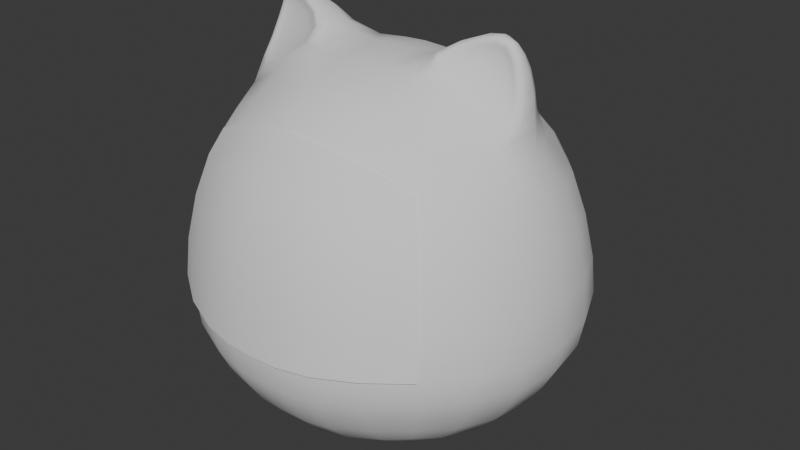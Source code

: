 # Source: Character.blend  (saved by Blender 5.0.118; exported with 4.5.12 LTS)
import bpy
from mathutils import Matrix  # noqa: F401  (used for matrix-valued properties, if any)

bpy.ops.wm.read_factory_settings(use_empty=True)
scene = bpy.context.scene
scene.name = 'Scene'

# ---- collections
col_collection = bpy.data.collections.new('Collection'); scene.collection.children.link(col_collection)

# ---- node groups
ng_smooth_by_angle = bpy.data.node_groups.new('Smooth by Angle', 'GeometryNodeTree')
_s = ng_smooth_by_angle.interface.new_socket(name='Mesh', in_out='OUTPUT', socket_type='NodeSocketGeometry')
_s = ng_smooth_by_angle.interface.new_socket(name='Mesh', in_out='INPUT', socket_type='NodeSocketGeometry')
_s = ng_smooth_by_angle.interface.new_socket(name='Angle', in_out='INPUT', socket_type='NodeSocketFloat')
_s.subtype = 'ANGLE'
_s.default_value = 0.5236
_s.min_value = 0.0
_s.max_value = 3.142
_s.description = 'Maximum face angle for smooth edges'
_s = ng_smooth_by_angle.interface.new_socket(name='Ignore Sharpness', in_out='INPUT', socket_type='NodeSocketBool')
_s.force_non_field = True
ng_smooth_by_angle.is_modifier = True
_N = ng_smooth_by_angle.nodes; _L = ng_smooth_by_angle.links
n0 = _N.new('GeometryNodeSetShadeSmooth'); n0.name = 'Set Shade Smooth'; n0.location = (120, -80)
n0.domain = 'EDGE'
n1 = _N.new('GeometryNodeSetShadeSmooth'); n1.name = 'Set Shade Smooth.001'; n1.location = (300, -80)
n2 = _N.new('NodeGroupOutput'); n2.name = 'Group Output'; n2.location = (480, -80)
n3 = _N.new('GeometryNodeInputMeshEdgeAngle'); n3.name = 'Edge Angle'; n3.location = (-440, -240)
n4 = _N.new('NodeGroupInput'); n4.name = 'Group Input'; n4.location = (-80, -80)
n5 = _N.new('GeometryNodeInputEdgeSmooth'); n5.name = 'Is Edge Smooth'; n5.location = (-260, -120)
n6 = _N.new('GeometryNodeInputShadeSmooth'); n6.name = 'Is Shade Smooth'; n6.location = (-440, -397)
n7 = _N.new('FunctionNodeCompare'); n7.name = 'Compare'; n7.location = (-260, -260)
n7.operation = 'LESS_EQUAL'
n7.inputs[6].default_value = (0.0, 0.0, 0.0, 0.0)
n7.inputs[7].default_value = (0.0, 0.0, 0.0, 0.0)
n8 = _N.new('FunctionNodeBooleanMath'); n8.name = 'Boolean Math.001'; n8.location = (-80, -260)
n9 = _N.new('NodeGroupInput'); n9.name = 'Group Input.001'; n9.location = (-440, -329)
n10 = _N.new('NodeGroupInput'); n10.name = 'Group Input.002'; n10.location = (-259, -189)
n11 = _N.new('FunctionNodeBooleanMath'); n11.name = 'Boolean Math'; n11.location = (-80, -149)
n11.operation = 'OR'
n12 = _N.new('FunctionNodeBooleanMath'); n12.name = 'Boolean Math.002'; n12.location = (-260, -380)
n12.operation = 'OR'
n13 = _N.new('NodeGroupInput'); n13.name = 'Group Input.003'; n13.location = (-440, -460)
_L.new(n3.outputs[0], n7.inputs[0])
_L.new(n1.outputs[0], n2.inputs[0])
_L.new(n9.outputs[1], n7.inputs[1])
_L.new(n7.outputs[0], n8.inputs[0])
_L.new(n4.outputs[0], n0.inputs[0])
_L.new(n0.outputs[0], n1.inputs[0])
_L.new(n8.outputs[0], n0.inputs[2])
_L.new(n10.outputs[2], n11.inputs[1])
_L.new(n5.outputs[0], n11.inputs[0])
_L.new(n11.outputs[0], n0.inputs[1])
_L.new(n13.outputs[2], n12.inputs[1])
_L.new(n6.outputs[0], n12.inputs[0])
_L.new(n12.outputs[0], n8.inputs[1])
n2.is_active_output = True

# ---- world
world_world = bpy.data.worlds.new('World'); scene.world = world_world
world_world.use_nodes = True; world_world.node_tree.nodes.clear()
_N = world_world.node_tree.nodes; _L = world_world.node_tree.links
n0 = _N.new('ShaderNodeOutputWorld'); n0.name = 'World Output'; n0.location = (200, 100)
n1 = _N.new('ShaderNodeBackground'); n1.name = 'Background'; n1.location = (-200, 100)
n1.inputs[0].default_value = (0.05088, 0.05088, 0.05088, 1.0)
_L.new(n1.outputs[0], n0.inputs[0])
n0.is_active_output = True
world_world.color = (0.05088, 0.05088, 0.05088)
world_world.sun_shadow_jitter_overblur = 0.0

# ---- meshes
me_cube_004 = bpy.data.meshes.new('Cube.004')
me_cube_004.from_pydata([(0.57, -0.5278, 0.3401), (0.548, -0.4731, 1.477), (0.57, 0.5278, 0.3401), (0.548, 0.4978, 1.432), (0.2459, 0.5888, 1.535), (0.6478, 0.5841, 1.117), (0.6943, 0.6373, 0.7392), (0.6744, -0.2095, 0.2544), (0.6744, 0.2095, 0.2544), (0.6859, 0.2088, 1.543), (0.631, -0.1219, 1.67), (0.6478, -0.582, 1.162), (0.6943, -0.6381, 0.7484), (0.2679, -0.6221, 0.2544), (0.2459, -0.5549, 1.589), (0.2608, 0.2403, 1.789), (0.3635, -0.1368, 1.821), (0.313, 0.2341, 0.0738), (0.313, -0.2341, 0.0738), (0.2993, -0.8555, 0.723), (0.2787, -0.7754, 1.2), (0.9314, 0.2341, 0.715), (0.9314, -0.2343, 0.7184), (0.87, 0.217, 1.152), (0.87, -0.2116, 1.168), (0.2787, 0.7812, 1.14), (0.6466, 0.07528, 1.923), (0.6311, 0.002843, 1.914), (0.5647, 0.07912, 1.982), (0.5576, -0.001255, 1.97), (0.4383, 0.1507, 1.908), (0.6607, 0.139, 1.773), (0.6808, -0.03197, 1.756), (0.4057, -0.04541, 1.928), (4.657e-10, 0.6082, 1.56), (0.0, -0.6413, 0.2326), (4.657e-10, -0.5723, 1.616), (-1.048e-09, 0.245, 1.808), (1.164e-10, -0.1882, 1.829), (1.048e-09, 0.2413, 0.03844), (0.0, -0.2413, 0.03844), (5.821e-11, -0.892, 0.7142), (-3.492e-10, -0.8073, 1.211), (-1.106e-09, 0.8151, 1.148), (-1.106e-09, 0.8972, 0.6974), (0.2993, 0.8566, 0.7096), (0.2679, 0.6221, 0.2544), (-8.149e-10, 0.6413, 0.2326), (0.6515, 0.6025, 0.5218), (0.6515, -0.6025, 0.5218), (0.2816, -0.7906, 0.4748), (0.855, 0.222, 0.4748), (0.855, -0.222, 0.4748), (0.2816, 0.7909, 0.4746), (5.821e-11, -0.8205, 0.4591), (-4.075e-10, 0.8218, 0.4582), (0.2548, -0.1734, 1.817), (0.6955, -0.1573, 1.563), (0.564, 0.01563, 1.998), (0.6542, 0.01825, 1.929), (0.7102, 0.0009314, 1.749), (0.3869, -0.008038, 1.948), (0.6223, -0.02203, 1.79), (0.4619, -0.02971, 1.89), (0.42, -0.102, 1.814), (0.5925, -0.09268, 1.716), (0.5538, 0.004104, 1.94), (0.6106, 0.007116, 1.899), (-0.57, -0.5278, 0.3401), (-0.548, -0.4731, 1.477), (-0.57, 0.5278, 0.3401), (-0.548, 0.4978, 1.432), (-0.2459, 0.5888, 1.535), (-0.6478, 0.5841, 1.117), (-0.6943, 0.6373, 0.7392), (-0.6744, -0.2095, 0.2544), (-0.6744, 0.2095, 0.2544), (-0.6859, 0.2088, 1.543), (-0.631, -0.1219, 1.67), (-0.6478, -0.582, 1.162), (-0.6943, -0.6381, 0.7484), (-0.2679, -0.6221, 0.2544), (-0.2459, -0.5549, 1.589), (-0.2608, 0.2403, 1.789), (-0.3635, -0.1368, 1.821), (-0.313, 0.2341, 0.0738), (-0.313, -0.2341, 0.0738), (-0.2993, -0.8555, 0.723), (-0.2787, -0.7754, 1.2), (-0.9314, 0.2341, 0.715), (-0.9314, -0.2343, 0.7184), (-0.87, 0.217, 1.152), (-0.87, -0.2116, 1.168), (-0.2787, 0.7812, 1.14), (-0.6466, 0.07528, 1.923), (-0.6311, 0.002843, 1.914), (-0.5647, 0.07912, 1.982), (-0.5576, -0.001255, 1.97), (-0.4383, 0.1507, 1.908), (-0.6607, 0.139, 1.773), (-0.6808, -0.03197, 1.756), (-0.4057, -0.04541, 1.928), (-0.2993, 0.8566, 0.7096), (-0.2679, 0.6221, 0.2544), (-0.6515, 0.6025, 0.5218), (-0.6515, -0.6025, 0.5218), (-0.2816, -0.7906, 0.4748), (-0.855, 0.222, 0.4748), (-0.855, -0.222, 0.4748), (-0.2816, 0.7909, 0.4746), (-0.2548, -0.1734, 1.817), (-0.6955, -0.1573, 1.563), (-0.564, 0.01563, 1.998), (-0.6542, 0.01825, 1.929), (-0.7102, 0.0009314, 1.749), (-0.3869, -0.008038, 1.948), (-0.6223, -0.02203, 1.79), (-0.4619, -0.02971, 1.89), (-0.42, -0.102, 1.814), (-0.5925, -0.09268, 1.716), (-0.5538, 0.004104, 1.94), (-0.6106, 0.007116, 1.899), (0.4144, 0.5472, 1.487), (0.6128, 0.5677, 0.4218), (0.6278, 0.4019, 0.2982), (0.6116, -0.3518, 1.514), (0.6128, -0.5677, 0.4218), (0.4402, -0.5804, 0.2982), (0.4402, 0.5804, 0.2982), (0.1105, 0.6058, 1.556), (0.5988, 0.5405, 1.306), (0.6818, 0.6197, 0.9146), (0.6278, -0.4019, 0.2982), (0.6906, 5.355e-09, 0.2381), (0.6107, 0.3827, 1.48), (0.7566, 0.02725, 1.526), (0.5988, -0.5271, 1.355), (0.6818, -0.6213, 0.9421), (0.1228, -0.6389, 0.2353), (0.4144, -0.5176, 1.537), (0.248, -0.3842, 1.711), (0.249, 0.4312, 1.672), (0.212, 0.0392, 1.851), (0.4747, 0.2719, 1.679), (0.4671, -0.2251, 1.687), (0.1089, 0.2446, 1.803), (0.1081, -0.1868, 1.824), (0.2883, -0.4509, 0.1494), (0.2883, 0.4509, 0.1494), (0.3225, -2.654e-08, 0.04728), (0.5031, 0.2202, 0.1494), (0.5031, -0.2202, 0.1494), (0.4985, -0.7736, 0.7393), (0.4647, -0.7035, 1.179), (0.2685, -0.7276, 0.3672), (0.2937, -0.8341, 0.9473), (0.2588, -0.6843, 1.419), (0.842, -0.453, 0.7369), (0.842, 0.4524, 0.7304), (0.9613, -2.052e-05, 0.71), (0.7861, -0.4127, 1.162), (0.7861, 0.4161, 1.13), (0.898, 0.003104, 1.166), (0.7857, 0.2119, 0.3672), (0.7857, -0.2119, 0.3672), (0.9173, 0.2279, 0.9225), (0.9173, -0.2277, 0.9326), (0.797, 0.2078, 1.352), (0.7981, -0.1878, 1.37), (0.4985, 0.7732, 0.7279), (0.1371, 0.8912, 0.6997), (0.4647, 0.7068, 1.125), (0.1276, 0.8106, 1.147), (0.2685, 0.7277, 0.3672), (0.2937, 0.8353, 0.9096), (0.2588, 0.7026, 1.356), (0.6565, 0.0457, 1.929), (0.5649, 0.04709, 1.998), (0.6097, 0.07739, 1.96), (0.6183, 0.01691, 1.98), (0.5129, 0.113, 1.958), (0.6636, 0.1577, 1.675), (0.723, -0.04551, 1.654), (0.4812, 0.01166, 1.984), (0.3627, 0.1754, 1.849), (0.6557, 0.1057, 1.863), (0.685, 0.01725, 1.846), (0.3046, -0.05815, 1.897), (0.3839, -0.1204, 1.821), (0.3903, 0.07318, 1.943), (0.7088, 0.0684, 1.748), (0.5494, 0.1726, 1.839), (0.1228, 0.6389, 0.2353), (0.1105, -0.5702, 1.612), (0.1473, 0.2404, 0.04286), (0.1473, -0.2404, 0.04286), (0.1371, -0.8874, 0.7153), (0.1276, -0.8033, 1.209), (1.397e-09, 0.7293, 1.371), (0.0, 0.8745, 0.9068), (-2.328e-10, -0.7093, 1.437), (2.328e-10, -0.8699, 0.9481), (1.863e-09, -0.7524, 0.3496), (9.313e-10, -3.12e-08, 0.009492), (5.821e-10, 0.4644, 0.1206), (0.0, -0.4644, 0.1206), (1.164e-10, 0.02976, 1.849), (1.281e-09, 0.4431, 1.709), (0.0, -0.3943, 1.748), (0.6814, 0.6287, 0.6175), (0.6814, -0.6288, 0.6187), (0.294, -0.8363, 0.5777), (0.9065, 0.2312, 0.5767), (0.9065, -0.2312, 0.5772), (0.294, 0.8373, 0.5755), (3.492e-10, -0.8705, 0.564), (0.1286, -0.8168, 0.4611), (0.4699, 0.7222, 0.5042), (0.8793, -1.001e-08, 0.4631), (0.781, 0.4298, 0.5042), (0.781, -0.4298, 0.5042), (0.4699, -0.7222, 0.5042), (1.63e-09, 0.7525, 0.3494), (0.1286, 0.8177, 0.4604), (1.164e-10, 0.8743, 0.5597), (0.4906, -0.1455, 1.731), (0.6023, 0.004159, 1.957), (0.6868, -0.07673, 1.686), (0.4864, -0.01511, 1.957), (0.6578, -0.006639, 1.841), (0.3458, -0.09464, 1.886), (0.6452, -0.1348, 1.647), (0.339, -0.1514, 1.82), (0.561, 0.0007823, 1.985), (0.6435, 0.005018, 1.922), (0.6968, -0.02911, 1.753), (0.395, -0.04337, 1.94), (0.5421, -0.0234, 1.84), (0.5041, -0.1018, 1.76), (0.5849, 0.007734, 1.924), (0.6186, -0.06044, 1.735), (0.5157, -0.004587, 1.923), (0.617, 0.0003347, 1.854), (0.4207, -0.07063, 1.851), (0.4208, -0.03824, 1.916), (0.5553, 0.001989, 1.956), (0.6211, 0.005656, 1.906), (0.6635, -0.02658, 1.764), (0.6186, -0.1075, 1.688), (-0.4144, 0.5472, 1.487), (-0.6128, 0.5677, 0.4218), (-0.6278, 0.4019, 0.2982), (-0.6116, -0.3518, 1.514), (-0.6128, -0.5677, 0.4218), (-0.4402, -0.5804, 0.2982), (-0.4402, 0.5804, 0.2982), (-0.1105, 0.6058, 1.556), (-0.5988, 0.5405, 1.306), (-0.6818, 0.6197, 0.9146), (-0.6278, -0.4019, 0.2982), (-0.6906, 2.561e-09, 0.2381), (-0.6107, 0.3827, 1.48), (-0.7566, 0.02725, 1.526), (-0.5988, -0.5271, 1.355), (-0.6818, -0.6213, 0.9421), (-0.1228, -0.6389, 0.2353), (-0.4144, -0.5176, 1.537), (-0.248, -0.3842, 1.711), (-0.249, 0.4312, 1.672), (-0.212, 0.0392, 1.851), (-0.4747, 0.2719, 1.679), (-0.4671, -0.2251, 1.687), (-0.1089, 0.2446, 1.803), (-0.1081, -0.1868, 1.824), (-0.2883, -0.4509, 0.1494), (-0.2883, 0.4509, 0.1494), (-0.3225, -2.515e-08, 0.04728), (-0.5031, 0.2202, 0.1494), (-0.5031, -0.2202, 0.1494), (-0.4985, -0.7736, 0.7393), (-0.4647, -0.7035, 1.179), (-0.2685, -0.7276, 0.3672), (-0.2937, -0.8341, 0.9473), (-0.2588, -0.6843, 1.419), (-0.842, -0.453, 0.7369), (-0.842, 0.4524, 0.7304), (-0.9613, -2.052e-05, 0.71), (-0.7861, -0.4127, 1.162), (-0.7861, 0.4161, 1.13), (-0.898, 0.003104, 1.166), (-0.7857, 0.2119, 0.3672), (-0.7857, -0.2119, 0.3672), (-0.9173, 0.2279, 0.9225), (-0.9173, -0.2277, 0.9326), (-0.797, 0.2078, 1.352), (-0.7981, -0.1878, 1.37), (-0.4985, 0.7732, 0.7279), (-0.1371, 0.8912, 0.6997), (-0.4647, 0.7068, 1.125), (-0.1276, 0.8106, 1.147), (-0.2685, 0.7277, 0.3672), (-0.2937, 0.8353, 0.9096), (-0.2588, 0.7026, 1.356), (-0.6565, 0.0457, 1.929), (-0.5649, 0.04709, 1.998), (-0.6097, 0.07739, 1.96), (-0.6183, 0.01691, 1.98), (-0.5129, 0.113, 1.958), (-0.6636, 0.1577, 1.675), (-0.723, -0.04551, 1.654), (-0.4812, 0.01166, 1.984), (-0.3627, 0.1754, 1.849), (-0.6557, 0.1057, 1.863), (-0.685, 0.01725, 1.846), (-0.3046, -0.05815, 1.897), (-0.3839, -0.1204, 1.821), (-0.3903, 0.07318, 1.943), (-0.7088, 0.0684, 1.748), (-0.5494, 0.1726, 1.839), (-0.1228, 0.6389, 0.2353), (-0.1105, -0.5702, 1.612), (-0.1473, 0.2404, 0.04286), (-0.1473, -0.2404, 0.04286), (-0.1371, -0.8874, 0.7153), (-0.1276, -0.8033, 1.209), (-0.6814, 0.6287, 0.6175), (-0.6814, -0.6288, 0.6187), (-0.294, -0.8363, 0.5777), (-0.9065, 0.2312, 0.5767), (-0.9065, -0.2312, 0.5772), (-0.294, 0.8373, 0.5755), (-0.1286, -0.8168, 0.4611), (-0.4699, 0.7222, 0.5042), (-0.8793, -1.187e-08, 0.4631), (-0.781, 0.4298, 0.5042), (-0.781, -0.4298, 0.5042), (-0.4699, -0.7222, 0.5042), (-0.1286, 0.8177, 0.4604), (-0.4906, -0.1455, 1.731), (-0.6023, 0.004159, 1.957), (-0.6868, -0.07673, 1.686), (-0.4864, -0.01511, 1.957), (-0.6578, -0.006639, 1.841), (-0.3458, -0.09464, 1.886), (-0.6452, -0.1348, 1.647), (-0.339, -0.1514, 1.82), (-0.561, 0.0007823, 1.985), (-0.6435, 0.005018, 1.922), (-0.6968, -0.02911, 1.753), (-0.395, -0.04337, 1.94), (-0.5421, -0.0234, 1.84), (-0.5041, -0.1018, 1.76), (-0.5849, 0.007734, 1.924), (-0.6186, -0.06044, 1.735), (-0.5157, -0.004587, 1.923), (-0.617, 0.0003347, 1.854), (-0.4207, -0.07063, 1.851), (-0.4208, -0.03824, 1.916), (-0.5553, 0.001989, 1.956), (-0.6211, 0.005656, 1.906), (-0.6635, -0.02658, 1.764), (-0.6186, -0.1075, 1.688), (0.4325, 0.6427, 1.327), (0.7203, -0.3757, 1.358), (0.469, -0.4241, 0.2109), (0.4347, -0.3675, 1.631), (0.4355, 0.408, 1.596), (0.5846, 0.126, 1.91), (0.1341, -0.4627, 0.1242), (0.1341, 0.4627, 0.1242), (0.1523, -3.166e-08, 0.01422), (0.469, 0.4241, 0.2109), (0.516, -8.295e-09, 0.1278), (0.4901, -0.7591, 0.6034), (0.4891, -0.7538, 0.9453), (0.4325, -0.6273, 1.385), (0.8227, -0.4473, 0.6031), (0.8281, -0.4408, 0.9377), (0.8227, 0.4472, 0.6023), (0.9343, -2.567e-06, 0.5667), (0.8281, 0.4398, 0.9181), (0.9472, 0.0003394, 0.9274), (0.7201, 0.3914, 1.323), (0.826, 0.01085, 1.366), (0.4901, 0.7592, 0.6019), (0.4891, 0.753, 0.9118), (0.1346, 0.8689, 0.9077), (0.118, 0.7259, 1.369), (0.6198, 0.04065, 1.98), (0.6858, 0.0608, 1.847), (0.484, 0.06377, 1.982), (0.4928, -0.0105, 1.944), (0.3677, -0.08293, 1.878), (0.3022, 0.05999, 1.892), (0.726, 0.05285, 1.646), (0.5129, 0.2063, 1.761), (0.118, -0.7062, 1.434), (0.1346, -0.8654, 0.948), (0.1345, -0.8663, 0.5657), (0.1057, 0.0308, 1.845), (0.1089, 0.4415, 1.703), (0.1087, -0.3928, 1.742), (0.1225, -0.7493, 0.3518), (0.4473, 0.6707, 0.4008), (0.8058, 1.435e-08, 0.354), (0.7241, 0.4097, 0.4008), (0.7241, -0.4097, 0.4008), (0.4473, -0.6707, 0.4008), (0.1345, 0.869, 0.5622), (0.1225, 0.7494, 0.3517), (0.4842, -0.1653, 1.717), (0.6109, 0.005867, 1.97), (0.7039, -0.07848, 1.672), (0.4833, -0.01239, 1.972), (0.6725, -0.003463, 1.844), (0.3264, -0.09763, 1.893), (0.5662, -0.0001227, 1.888), (0.5199, -0.06296, 1.794), (0.5952, 0.006988, 1.944), (0.6439, -0.003113, 1.841), (0.6681, -0.06737, 1.702), (0.4956, -0.1279, 1.742), (-0.4325, 0.6427, 1.327), (-0.7203, -0.3757, 1.358), (-0.469, -0.4241, 0.2109), (-0.4347, -0.3675, 1.631), (-0.4355, 0.408, 1.596), (-0.5846, 0.126, 1.91), (-0.1341, -0.4627, 0.1242), (-0.1341, 0.4627, 0.1242), (-0.1523, -3.446e-08, 0.01422), (-0.469, 0.4241, 0.2109), (-0.516, -6.665e-09, 0.1278), (-0.4901, -0.7591, 0.6034), (-0.4891, -0.7538, 0.9453), (-0.4325, -0.6273, 1.385), (-0.8227, -0.4473, 0.6031), (-0.8281, -0.4408, 0.9377), (-0.8227, 0.4472, 0.6023), (-0.9343, -2.585e-06, 0.5667), (-0.8281, 0.4398, 0.9181), (-0.9472, 0.0003394, 0.9274), (-0.7201, 0.3914, 1.323), (-0.826, 0.01085, 1.366), (-0.4901, 0.7592, 0.6019), (-0.4891, 0.753, 0.9118), (-0.1346, 0.8689, 0.9077), (-0.118, 0.7259, 1.369), (-0.6198, 0.04065, 1.98), (-0.6858, 0.0608, 1.847), (-0.484, 0.06377, 1.982), (-0.4928, -0.0105, 1.944), (-0.3677, -0.08293, 1.878), (-0.3022, 0.05999, 1.892), (-0.726, 0.05285, 1.646), (-0.5129, 0.2063, 1.761), (-0.118, -0.7062, 1.434), (-0.1346, -0.8654, 0.948), (-0.1345, -0.8663, 0.5657), (-0.1057, 0.0308, 1.845), (-0.1089, 0.4415, 1.703), (-0.1087, -0.3928, 1.742), (-0.1225, -0.7493, 0.3518), (-0.4473, 0.6707, 0.4008), (-0.8058, 1.249e-08, 0.354), (-0.7241, 0.4097, 0.4008), (-0.7241, -0.4097, 0.4008), (-0.4473, -0.6707, 0.4008), (-0.1345, 0.869, 0.5622), (-0.1225, 0.7494, 0.3517), (-0.4842, -0.1653, 1.717), (-0.6109, 0.005867, 1.97), (-0.7039, -0.07848, 1.672), (-0.4833, -0.01239, 1.972), (-0.6725, -0.003463, 1.844), (-0.3264, -0.09763, 1.893), (-0.5662, -0.0001227, 1.888), (-0.5199, -0.06296, 1.794), (-0.5952, 0.006988, 1.944), (-0.6439, -0.003113, 1.841), (-0.6681, -0.06737, 1.702), (-0.4956, -0.1279, 1.742), (0.6116, -0.3703, 1.514), (0.248, -0.4027, 1.711), (0.842, -0.4715, 0.7369), (0.7861, -0.4313, 1.162), (0.0, -0.4129, 1.748), (0.6814, -0.6473, 0.6187), (0.294, -0.8549, 0.5777), (3.492e-10, -0.8891, 0.564), (-0.6116, -0.3703, 1.514), (-0.248, -0.4027, 1.711), (-0.842, -0.4715, 0.7369), (-0.7861, -0.4313, 1.162), (-0.6814, -0.6473, 0.6187), (-0.294, -0.8549, 0.5777), (0.7203, -0.3942, 1.358), (0.4347, -0.3861, 1.631), (0.4901, -0.7776, 0.6034), (0.8227, -0.4658, 0.6031), (0.8281, -0.4593, 0.9377), (0.1345, -0.8848, 0.5657), (0.1087, -0.4114, 1.742), (-0.7203, -0.3942, 1.358), (-0.4347, -0.3861, 1.631), (-0.4901, -0.7776, 0.6034), (-0.8227, -0.4658, 0.6031), (-0.8281, -0.4593, 0.9377), (-0.1345, -0.8848, 0.5657), (-0.1087, -0.4114, 1.742)], [], [(25, 175, 362, 171), (175, 4, 122, 362), (362, 122, 3, 130), (171, 362, 130, 5), (24, 168, 363, 160), (168, 57, 125, 363), (363, 125, 1, 136), (160, 363, 136, 11), (18, 151, 364, 147), (151, 7, 132, 364), (364, 132, 0, 127), (147, 364, 127, 13), (57, 144, 365, 125), (144, 56, 140, 365), (365, 140, 14, 139), (125, 365, 139, 1), (3, 122, 366, 134), (122, 4, 141, 366), (366, 141, 15, 143), (134, 366, 143, 9), (31, 191, 367, 185), (191, 30, 180, 367), (367, 180, 28, 178), (185, 367, 178, 26), (40, 195, 368, 205), (195, 18, 147, 368), (368, 147, 13, 138), (205, 368, 138, 35), (47, 192, 369, 204), (192, 46, 148, 369), (369, 148, 17, 194), (204, 369, 194, 39), (39, 194, 370, 203), (194, 17, 149, 370), (370, 149, 18, 195), (203, 370, 195, 40), (46, 128, 371, 148), (128, 2, 124, 371), (371, 124, 8, 150), (148, 371, 150, 17), (17, 150, 372, 149), (150, 8, 133, 372), (372, 133, 7, 151), (149, 372, 151, 18), (49, 210, 373, 221), (210, 12, 152, 373), (373, 152, 19, 211), (221, 373, 211, 50), (12, 137, 374, 152), (137, 11, 153, 374), (374, 153, 20, 155), (152, 374, 155, 19), (11, 136, 375, 153), (136, 1, 139, 375), (375, 139, 14, 156), (153, 375, 156, 20), (52, 213, 376, 220), (213, 22, 157, 376), (376, 157, 12, 210), (220, 376, 210, 49), (22, 166, 377, 157), (166, 24, 160, 377), (377, 160, 11, 137), (157, 377, 137, 12), (48, 209, 378, 219), (209, 6, 158, 378), (378, 158, 21, 212), (219, 378, 212, 51), (51, 212, 379, 218), (212, 21, 159, 379), (379, 159, 22, 213), (218, 379, 213, 52), (6, 131, 380, 158), (131, 5, 161, 380), (380, 161, 23, 165), (158, 380, 165, 21), (21, 165, 381, 159), (165, 23, 162, 381), (381, 162, 24, 166), (159, 381, 166, 22), (5, 130, 382, 161), (130, 3, 134, 382), (382, 134, 9, 167), (161, 382, 167, 23), (23, 167, 383, 162), (167, 9, 135, 383), (383, 135, 57, 168), (162, 383, 168, 24), (53, 214, 384, 217), (214, 45, 169, 384), (384, 169, 6, 209), (217, 384, 209, 48), (45, 174, 385, 169), (174, 25, 171, 385), (385, 171, 5, 131), (169, 385, 131, 6), (44, 199, 386, 170), (199, 43, 172, 386), (386, 172, 25, 174), (170, 386, 174, 45), (43, 198, 387, 172), (198, 34, 129, 387), (387, 129, 4, 175), (172, 387, 175, 25), (26, 178, 388, 176), (178, 28, 177, 388), (388, 177, 58, 179), (176, 388, 179, 59), (60, 190, 389, 186), (190, 31, 185, 389), (389, 185, 26, 176), (186, 389, 176, 59), (30, 189, 390, 180), (189, 61, 183, 390), (390, 183, 58, 177), (180, 390, 177, 28), (29, 228, 391, 245), (228, 33, 244, 391), (391, 244, 63, 241), (245, 391, 241, 66), (33, 230, 392, 244), (230, 16, 188, 392), (392, 188, 64, 243), (244, 392, 243, 63), (15, 142, 393, 184), (142, 56, 187, 393), (393, 187, 61, 189), (184, 393, 189, 30), (57, 135, 394, 182), (135, 9, 181, 394), (394, 181, 31, 190), (182, 394, 190, 60), (9, 143, 395, 181), (143, 15, 184, 395), (395, 184, 30, 191), (181, 395, 191, 31), (20, 156, 396, 197), (156, 14, 193, 396), (396, 193, 36, 200), (197, 396, 200, 42), (19, 155, 397, 196), (155, 20, 197, 397), (397, 197, 42, 201), (196, 397, 201, 41), (50, 211, 398, 216), (211, 19, 196, 398), (398, 196, 41, 215), (216, 398, 215, 54), (15, 145, 399, 142), (145, 37, 206, 399), (399, 206, 38, 146), (142, 399, 146, 56), (4, 129, 400, 141), (129, 34, 207, 400), (400, 207, 37, 145), (141, 400, 145, 15), (56, 146, 401, 140), (146, 38, 208, 401), (401, 208, 36, 193), (140, 401, 193, 14), (13, 154, 402, 138), (154, 50, 216, 402), (402, 216, 54, 202), (138, 402, 202, 35), (46, 173, 403, 128), (173, 53, 217, 403), (403, 217, 48, 123), (128, 403, 123, 2), (8, 163, 404, 133), (163, 51, 218, 404), (404, 218, 52, 164), (133, 404, 164, 7), (2, 123, 405, 124), (123, 48, 219, 405), (405, 219, 51, 163), (124, 405, 163, 8), (7, 164, 406, 132), (164, 52, 220, 406), (406, 220, 49, 126), (132, 406, 126, 0), (0, 126, 407, 127), (126, 49, 221, 407), (407, 221, 50, 154), (127, 407, 154, 13), (45, 214, 408, 170), (214, 53, 223, 408), (408, 223, 55, 224), (170, 408, 224, 44), (53, 173, 409, 223), (173, 46, 192, 409), (409, 192, 47, 222), (223, 409, 222, 55), (10, 225, 410, 231), (225, 16, 232, 410), (410, 232, 56, 144), (231, 410, 144, 57), (29, 226, 411, 233), (226, 27, 234, 411), (411, 234, 59, 179), (233, 411, 179, 58), (32, 227, 412, 235), (227, 10, 231, 412), (412, 231, 57, 182), (235, 412, 182, 60), (33, 228, 413, 236), (228, 29, 233, 413), (413, 233, 58, 183), (236, 413, 183, 61), (27, 229, 414, 234), (229, 32, 235, 414), (414, 235, 60, 186), (234, 414, 186, 59), (16, 230, 415, 232), (230, 33, 236, 415), (415, 236, 61, 187), (232, 415, 187, 56), (63, 237, 416, 241), (237, 62, 242, 416), (416, 242, 67, 239), (241, 416, 239, 66), (64, 238, 417, 243), (238, 65, 240, 417), (417, 240, 62, 237), (243, 417, 237, 63), (27, 226, 418, 246), (226, 29, 245, 418), (418, 245, 66, 239), (246, 418, 239, 67), (32, 229, 419, 247), (229, 27, 246, 419), (419, 246, 67, 242), (247, 419, 242, 62), (10, 227, 420, 248), (227, 32, 247, 420), (420, 247, 62, 240), (248, 420, 240, 65), (16, 225, 421, 188), (225, 10, 248, 421), (421, 248, 65, 238), (188, 421, 238, 64), (93, 298, 422, 302), (298, 73, 257, 422), (422, 257, 71, 249), (302, 422, 249, 72), (92, 287, 423, 295), (287, 79, 263, 423), (423, 263, 69, 252), (295, 423, 252, 111), (86, 274, 424, 278), (274, 81, 254, 424), (424, 254, 68, 259), (278, 424, 259, 75), (111, 252, 425, 271), (252, 69, 266, 425), (425, 266, 82, 267), (271, 425, 267, 110), (71, 261, 426, 249), (261, 77, 270, 426), (426, 270, 83, 268), (249, 426, 268, 72), (99, 312, 427, 318), (312, 94, 305, 427), (427, 305, 96, 307), (318, 427, 307, 98), (40, 205, 428, 322), (205, 35, 265, 428), (428, 265, 81, 274), (322, 428, 274, 86), (47, 204, 429, 319), (204, 39, 321, 429), (429, 321, 85, 275), (319, 429, 275, 103), (39, 203, 430, 321), (203, 40, 322, 430), (430, 322, 86, 276), (321, 430, 276, 85), (103, 275, 431, 255), (275, 85, 277, 431), (431, 277, 76, 251), (255, 431, 251, 70), (85, 276, 432, 277), (276, 86, 278, 432), (432, 278, 75, 260), (277, 432, 260, 76), (105, 336, 433, 326), (336, 106, 327, 433), (433, 327, 87, 279), (326, 433, 279, 80), (80, 279, 434, 264), (279, 87, 282, 434), (434, 282, 88, 280), (264, 434, 280, 79), (79, 280, 435, 263), (280, 88, 283, 435), (435, 283, 82, 266), (263, 435, 266, 69), (108, 335, 436, 329), (335, 105, 326, 436), (436, 326, 80, 284), (329, 436, 284, 90), (90, 284, 437, 293), (284, 80, 264, 437), (437, 264, 79, 287), (293, 437, 287, 92), (104, 334, 438, 325), (334, 107, 328, 438), (438, 328, 89, 285), (325, 438, 285, 74), (107, 333, 439, 328), (333, 108, 329, 439), (439, 329, 90, 286), (328, 439, 286, 89), (74, 285, 440, 258), (285, 89, 292, 440), (440, 292, 91, 288), (258, 440, 288, 73), (89, 286, 441, 292), (286, 90, 293, 441), (441, 293, 92, 289), (292, 441, 289, 91), (73, 288, 442, 257), (288, 91, 294, 442), (442, 294, 77, 261), (257, 442, 261, 71), (91, 289, 443, 294), (289, 92, 295, 443), (443, 295, 111, 262), (294, 443, 262, 77), (109, 332, 444, 330), (332, 104, 325, 444), (444, 325, 74, 296), (330, 444, 296, 102), (102, 296, 445, 301), (296, 74, 258, 445), (445, 258, 73, 298), (301, 445, 298, 93), (44, 297, 446, 199), (297, 102, 301, 446), (446, 301, 93, 299), (199, 446, 299, 43), (43, 299, 447, 198), (299, 93, 302, 447), (447, 302, 72, 256), (198, 447, 256, 34), (94, 303, 448, 305), (303, 113, 306, 448), (448, 306, 112, 304), (305, 448, 304, 96), (114, 313, 449, 317), (313, 113, 303, 449), (449, 303, 94, 312), (317, 449, 312, 99), (98, 307, 450, 316), (307, 96, 304, 450), (450, 304, 112, 310), (316, 450, 310, 115), (97, 358, 451, 341), (358, 120, 354, 451), (451, 354, 117, 357), (341, 451, 357, 101), (101, 357, 452, 343), (357, 117, 356, 452), (452, 356, 118, 315), (343, 452, 315, 84), (83, 311, 453, 269), (311, 98, 316, 453), (453, 316, 115, 314), (269, 453, 314, 110), (111, 309, 454, 262), (309, 114, 317, 454), (454, 317, 99, 308), (262, 454, 308, 77), (77, 308, 455, 270), (308, 99, 318, 455), (455, 318, 98, 311), (270, 455, 311, 83), (88, 324, 456, 283), (324, 42, 200, 456), (456, 200, 36, 320), (283, 456, 320, 82), (87, 323, 457, 282), (323, 41, 201, 457), (457, 201, 42, 324), (282, 457, 324, 88), (106, 331, 458, 327), (331, 54, 215, 458), (458, 215, 41, 323), (327, 458, 323, 87), (83, 269, 459, 272), (269, 110, 273, 459), (459, 273, 38, 206), (272, 459, 206, 37), (72, 268, 460, 256), (268, 83, 272, 460), (460, 272, 37, 207), (256, 460, 207, 34), (110, 267, 461, 273), (267, 82, 320, 461), (461, 320, 36, 208), (273, 461, 208, 38), (81, 265, 462, 281), (265, 35, 202, 462), (462, 202, 54, 331), (281, 462, 331, 106), (103, 255, 463, 300), (255, 70, 250, 463), (463, 250, 104, 332), (300, 463, 332, 109), (76, 260, 464, 290), (260, 75, 291, 464), (464, 291, 108, 333), (290, 464, 333, 107), (70, 251, 465, 250), (251, 76, 290, 465), (465, 290, 107, 334), (250, 465, 334, 104), (75, 259, 466, 291), (259, 68, 253, 466), (466, 253, 105, 335), (291, 466, 335, 108), (68, 254, 467, 253), (254, 81, 281, 467), (467, 281, 106, 336), (253, 467, 336, 105), (102, 297, 468, 330), (297, 44, 224, 468), (468, 224, 55, 337), (330, 468, 337, 109), (109, 337, 469, 300), (337, 55, 222, 469), (469, 222, 47, 319), (300, 469, 319, 103), (78, 344, 470, 338), (344, 111, 271, 470), (470, 271, 110, 345), (338, 470, 345, 84), (97, 346, 471, 339), (346, 112, 306, 471), (471, 306, 113, 347), (339, 471, 347, 95), (100, 348, 472, 340), (348, 114, 309, 472), (472, 309, 111, 344), (340, 472, 344, 78), (101, 349, 473, 341), (349, 115, 310, 473), (473, 310, 112, 346), (341, 473, 346, 97), (95, 347, 474, 342), (347, 113, 313, 474), (474, 313, 114, 348), (342, 474, 348, 100), (84, 345, 475, 343), (345, 110, 314, 475), (475, 314, 115, 349), (343, 475, 349, 101), (117, 354, 476, 350), (354, 120, 352, 476), (476, 352, 121, 355), (350, 476, 355, 116), (118, 356, 477, 351), (356, 117, 350, 477), (477, 350, 116, 353), (351, 477, 353, 119), (95, 359, 478, 339), (359, 121, 352, 478), (478, 352, 120, 358), (339, 478, 358, 97), (100, 360, 479, 342), (360, 116, 355, 479), (479, 355, 121, 359), (342, 479, 359, 95), (78, 361, 480, 340), (361, 119, 353, 480), (480, 353, 116, 360), (340, 480, 360, 100), (84, 315, 481, 338), (315, 118, 351, 481), (481, 351, 119, 361), (338, 481, 361, 78)])
me_cube_004.polygons.foreach_set('use_smooth', [True] * 480)
_uv = me_cube_004.uv_layers.new(name='UVMap')
_uv.uv.foreach_set('vector', [0.166, 0.496, 0.166, 0.496, 0.166, 0.496, 0.166, 0.496, 0.166, 0.496, 0.166, 0.496, 0.166, 0.496, 0.166, 0.496, 0.166, 0.496, 0.166, 0.496, 0.166, 0.496, 0.166, 0.496, 0.166, 0.496, 0.166, 0.496, 0.166, 0.496, 0.166, 0.496, 0.166, 0.496, 0.166, 0.496, 0.166, 0.496, 0.166, 0.496, 0.166, 0.496, 0.166, 0.496, 0.166, 0.496, 0.166, 0.496, 0.166, 0.496, 0.166, 0.496, 0.166, 0.496, 0.166, 0.496, 0.166, 0.496, 0.166, 0.496, 0.166, 0.496, 0.166, 0.496, 0.166, 0.496, 0.166, 0.496, 0.166, 0.496, 0.166, 0.496, 0.166, 0.496, 0.166, 0.496, 0.166, 0.496, 0.166, 0.496, 0.166, 0.496, 0.166, 0.496, 0.166, 0.496, 0.166, 0.496, 0.166, 0.496, 0.166, 0.496, 0.166, 0.496, 0.166, 0.496, 0.166, 0.496, 0.166, 0.496, 0.166, 0.496, 0.166, 0.496, 0.166, 0.496, 0.166, 0.496, 0.166, 0.496, 0.166, 0.496, 0.166, 0.496, 0.166, 0.496, 0.166, 0.496, 0.166, 0.496, 0.166, 0.496, 0.166, 0.496, 0.166, 0.496, 0.166, 0.496, 0.166, 0.496, 0.166, 0.496, 0.166, 0.496, 0.166, 0.496, 0.166, 0.496, 0.166, 0.496, 0.166, 0.496, 0.166, 0.496, 0.166, 0.496, 0.166, 0.496, 0.166, 0.496, 0.166, 0.496, 0.166, 0.496, 0.166, 0.496, 0.166, 0.496, 0.166, 0.496, 0.166, 0.496, 0.166, 0.496, 0.166, 0.496, 0.166, 0.496, 0.166, 0.496, 0.166, 0.496, 0.166, 0.496, 0.166, 0.496, 0.166, 0.496, 0.166, 0.496, 0.166, 0.496, 0.166, 0.496, 0.166, 0.496, 0.166, 0.496, 0.166, 0.496, 0.166, 0.496, 0.166, 0.496, 0.166, 0.496, 0.166, 0.496, 0.166, 0.496, 0.166, 0.496, 0.166, 0.496, 0.166, 0.496, 0.166, 0.496, 0.166, 0.496, 0.166, 0.496, 0.166, 0.496, 0.166, 0.496, 0.166, 0.496, 0.166, 0.496, 0.166, 0.496, 0.166, 0.496, 0.166, 0.496, 0.166, 0.496, 0.166, 0.496, 0.166, 0.496, 0.166, 0.496, 0.166, 0.496, 0.166, 0.496, 0.166, 0.496, 0.166, 0.496, 0.166, 0.496, 0.166, 0.496, 0.166, 0.496, 0.166, 0.496, 0.166, 0.496, 0.166, 0.496, 0.166, 0.496, 0.166, 0.496, 0.166, 0.496, 0.166, 0.496, 0.166, 0.496, 0.166, 0.496, 0.166, 0.496, 0.166, 0.496, 0.166, 0.496, 0.166, 0.496, 0.166, 0.496, 0.166, 0.496, 0.166, 0.496, 0.166, 0.496, 0.166, 0.496, 0.166, 0.496, 0.166, 0.496, 0.166, 0.496, 0.166, 0.496, 0.166, 0.496, 0.166, 0.496, 0.166, 0.496, 0.166, 0.496, 0.166, 0.496, 0.166, 0.496, 0.166, 0.496, 0.166, 0.496, 0.166, 0.496, 0.166, 0.496, 0.166, 0.496, 0.166, 0.496, 0.166, 0.496, 0.166, 0.496, 0.166, 0.496, 0.166, 0.496, 0.166, 0.496, 0.166, 0.496, 0.166, 0.496, 0.166, 0.496, 0.166, 0.496, 0.166, 0.496, 0.166, 0.496, 0.166, 0.496, 0.166, 0.496, 0.166, 0.496, 0.166, 0.496, 0.166, 0.496, 0.166, 0.496, 0.166, 0.496, 0.166, 0.496, 0.166, 0.496, 0.166, 0.496, 0.166, 0.496, 0.166, 0.496, 0.166, 0.496, 0.166, 0.496, 0.166, 0.496, 0.166, 0.496, 0.166, 0.496, 0.166, 0.496, 0.166, 0.496, 0.166, 0.496, 0.166, 0.496, 0.166, 0.496, 0.166, 0.496, 0.166, 0.496, 0.166, 0.496, 0.166, 0.496, 0.166, 0.496, 0.166, 0.496, 0.166, 0.496, 0.166, 0.496, 0.166, 0.496, 0.166, 0.496, 0.166, 0.496, 0.166, 0.496, 0.166, 0.496, 0.166, 0.496, 0.166, 0.496, 0.166, 0.496, 0.166, 0.496, 0.166, 0.496, 0.166, 0.496, 0.166, 0.496, 0.166, 0.496, 0.166, 0.496, 0.166, 0.496, 0.166, 0.496, 0.166, 0.496, 0.166, 0.496, 0.166, 0.496, 0.166, 0.496, 0.166, 0.496, 0.166, 0.496, 0.166, 0.496, 0.166, 0.496, 0.166, 0.496, 0.166, 0.496, 0.166, 0.496, 0.166, 0.496, 0.166, 0.496, 0.166, 0.496, 0.166, 0.496, 0.166, 0.496, 0.166, 0.496, 0.166, 0.496, 0.166, 0.496, 0.166, 0.496, 0.166, 0.496, 0.166, 0.496, 0.166, 0.496, 0.166, 0.496, 0.166, 0.496, 0.166, 0.496, 0.166, 0.496, 0.166, 0.496, 0.166, 0.496, 0.166, 0.496, 0.166, 0.496, 0.166, 0.496, 0.166, 0.496, 0.166, 0.496, 0.166, 0.496, 0.166, 0.496, 0.166, 0.496, 0.166, 0.496, 0.166, 0.496, 0.166, 0.496, 0.166, 0.496, 0.166, 0.496, 0.166, 0.496, 0.166, 0.496, 0.166, 0.496, 0.166, 0.496, 0.166, 0.496, 0.166, 0.496, 0.166, 0.496, 0.166, 0.496, 0.166, 0.496, 0.166, 0.496, 0.166, 0.496, 0.166, 0.496, 0.166, 0.496, 0.166, 0.496, 0.166, 0.496, 0.166, 0.496, 0.166, 0.496, 0.166, 0.496, 0.166, 0.496, 0.166, 0.496, 0.166, 0.496, 0.166, 0.496, 0.166, 0.496, 0.166, 0.496, 0.166, 0.496, 0.166, 0.496, 0.166, 0.496, 0.166, 0.496, 0.166, 0.496, 0.166, 0.496, 0.166, 0.496, 0.166, 0.496, 0.166, 0.496, 0.166, 0.496, 0.166, 0.496, 0.166, 0.496, 0.166, 0.496, 0.166, 0.496, 0.166, 0.496, 0.166, 0.496, 0.166, 0.496, 0.166, 0.496, 0.166, 0.496, 0.166, 0.496, 0.166, 0.496, 0.166, 0.496, 0.166, 0.496, 0.166, 0.496, 0.166, 0.496, 0.166, 0.496, 0.166, 0.496, 0.166, 0.496, 0.166, 0.496, 0.166, 0.496, 0.166, 0.496, 0.166, 0.496, 0.166, 0.496, 0.166, 0.496, 0.166, 0.496, 0.166, 0.496, 0.166, 0.496, 0.166, 0.496, 0.166, 0.496, 0.166, 0.496, 0.166, 0.496, 0.166, 0.496, 0.166, 0.496, 0.166, 0.496, 0.166, 0.496, 0.166, 0.496, 0.166, 0.496, 0.166, 0.496, 0.166, 0.496, 0.166, 0.496, 0.166, 0.496, 0.166, 0.496, 0.166, 0.496, 0.166, 0.496, 0.166, 0.496, 0.166, 0.496, 0.166, 0.496, 0.166, 0.496, 0.166, 0.496, 0.166, 0.496, 0.166, 0.496, 0.166, 0.496, 0.166, 0.496, 0.166, 0.496, 0.166, 0.496, 0.166, 0.496, 0.166, 0.496, 0.166, 0.496, 0.166, 0.496, 0.166, 0.496, 0.166, 0.496, 0.166, 0.496, 0.166, 0.496, 0.166, 0.496, 0.166, 0.496, 0.166, 0.496, 0.166, 0.496, 0.166, 0.496, 0.166, 0.496, 0.166, 0.496, 0.166, 0.496, 0.166, 0.496, 0.166, 0.496, 0.166, 0.496, 0.166, 0.496, 0.166, 0.496, 0.166, 0.496, 0.166, 0.496, 0.166, 0.496, 0.166, 0.496, 0.166, 0.496, 0.166, 0.496, 0.166, 0.496, 0.166, 0.496, 0.166, 0.496, 0.166, 0.496, 0.166, 0.496, 0.166, 0.496, 0.166, 0.496, 0.166, 0.496, 0.166, 0.496, 0.166, 0.496, 0.166, 0.496, 0.166, 0.496, 0.166, 0.496, 0.166, 0.496, 0.166, 0.496, 0.166, 0.496, 0.166, 0.496, 0.166, 0.496, 0.166, 0.496, 0.166, 0.496, 0.166, 0.496, 0.166, 0.496, 0.166, 0.496, 0.166, 0.496, 0.166, 0.496, 0.166, 0.496, 0.166, 0.496, 0.166, 0.496, 0.166, 0.496, 0.166, 0.496, 0.166, 0.496, 0.166, 0.496, 0.166, 0.496, 0.166, 0.496, 0.166, 0.496, 0.166, 0.496, 0.166, 0.496, 0.166, 0.496, 0.166, 0.496, 0.166, 0.496, 0.166, 0.496, 0.166, 0.496, 0.166, 0.496, 0.166, 0.496, 0.166, 0.496, 0.166, 0.496, 0.166, 0.496, 0.166, 0.496, 0.166, 0.496, 0.166, 0.496, 0.166, 0.496, 0.166, 0.496, 0.166, 0.496, 0.166, 0.496, 0.166, 0.496, 0.166, 0.496, 0.166, 0.496, 0.166, 0.496, 0.166, 0.496, 0.166, 0.496, 0.166, 0.496, 0.166, 0.496, 0.166, 0.496, 0.166, 0.496, 0.166, 0.496, 0.166, 0.496, 0.166, 0.496, 0.166, 0.496, 0.166, 0.496, 0.166, 0.496, 0.166, 0.496, 0.166, 0.496, 0.166, 0.496, 0.166, 0.496, 0.166, 0.496, 0.166, 0.496, 0.166, 0.496, 0.166, 0.496, 0.166, 0.496, 0.166, 0.496, 0.166, 0.496, 0.166, 0.496, 0.166, 0.496, 0.166, 0.496, 0.166, 0.496, 0.166, 0.496, 0.166, 0.496, 0.166, 0.496, 0.166, 0.496, 0.166, 0.496, 0.166, 0.496, 0.166, 0.496, 0.166, 0.496, 0.166, 0.496, 0.166, 0.496, 0.166, 0.496, 0.166, 0.496, 0.166, 0.496, 0.166, 0.496, 0.166, 0.496, 0.166, 0.496, 0.166, 0.496, 0.166, 0.496, 0.166, 0.496, 0.166, 0.496, 0.166, 0.496, 0.166, 0.496, 0.166, 0.496, 0.166, 0.496, 0.166, 0.496, 0.166, 0.496, 0.166, 0.496, 0.166, 0.496, 0.166, 0.496, 0.166, 0.496, 0.166, 0.496, 0.166, 0.496, 0.166, 0.496, 0.166, 0.496, 0.166, 0.496, 0.166, 0.496, 0.166, 0.496, 0.166, 0.496, 0.166, 0.496, 0.166, 0.496, 0.166, 0.496, 0.166, 0.496, 0.166, 0.496, 0.166, 0.496, 0.166, 0.496, 0.166, 0.496, 0.166, 0.496, 0.166, 0.496, 0.166, 0.496, 0.166, 0.496, 0.166, 0.496, 0.166, 0.496, 0.166, 0.496, 0.166, 0.496, 0.166, 0.496, 0.166, 0.496, 0.166, 0.496, 0.166, 0.496, 0.166, 0.496, 0.166, 0.496, 0.166, 0.496, 0.166, 0.496, 0.166, 0.496, 0.166, 0.496, 0.166, 0.496, 0.166, 0.496, 0.166, 0.496, 0.166, 0.496, 0.166, 0.496, 0.166, 0.496, 0.166, 0.496, 0.166, 0.496, 0.166, 0.496, 0.166, 0.496, 0.166, 0.496, 0.166, 0.496, 0.166, 0.496, 0.166, 0.496, 0.166, 0.496, 0.166, 0.496, 0.166, 0.496, 0.166, 0.496, 0.166, 0.496, 0.166, 0.496, 0.166, 0.496, 0.166, 0.496, 0.166, 0.496, 0.166, 0.496, 0.166, 0.496, 0.166, 0.496, 0.166, 0.496, 0.166, 0.496, 0.166, 0.496, 0.166, 0.496, 0.166, 0.496, 0.166, 0.496, 0.166, 0.496, 0.166, 0.496, 0.166, 0.496, 0.166, 0.496, 0.166, 0.496, 0.166, 0.496, 0.166, 0.496, 0.166, 0.496, 0.166, 0.496, 0.166, 0.496, 0.166, 0.496, 0.166, 0.496, 0.166, 0.496, 0.166, 0.496, 0.166, 0.496, 0.166, 0.496, 0.166, 0.496, 0.166, 0.496, 0.166, 0.496, 0.166, 0.496, 0.166, 0.496, 0.166, 0.496, 0.166, 0.496, 0.166, 0.496, 0.166, 0.496, 0.166, 0.496, 0.166, 0.496, 0.166, 0.496, 0.166, 0.496, 0.166, 0.496, 0.166, 0.496, 0.166, 0.496, 0.166, 0.496, 0.166, 0.496, 0.166, 0.496, 0.166, 0.496, 0.166, 0.496, 0.166, 0.496, 0.166, 0.496, 0.166, 0.496, 0.166, 0.496, 0.166, 0.496, 0.166, 0.496, 0.166, 0.496, 0.166, 0.496, 0.166, 0.496, 0.166, 0.496, 0.166, 0.496, 0.166, 0.496, 0.166, 0.496, 0.166, 0.496, 0.166, 0.496, 0.166, 0.496, 0.166, 0.496, 0.166, 0.496, 0.166, 0.496, 0.166, 0.496, 0.166, 0.496, 0.166, 0.496, 0.166, 0.496, 0.166, 0.496, 0.166, 0.496, 0.166, 0.496, 0.166, 0.496, 0.166, 0.496, 0.166, 0.496, 0.166, 0.496, 0.166, 0.496, 0.166, 0.496, 0.166, 0.496, 0.166, 0.496, 0.166, 0.496, 0.166, 0.496, 0.166, 0.496, 0.166, 0.496, 0.166, 0.496, 0.166, 0.496, 0.166, 0.496, 0.166, 0.496, 0.166, 0.496, 0.166, 0.496, 0.166, 0.496, 0.166, 0.496, 0.166, 0.496, 0.166, 0.496, 0.166, 0.496, 0.166, 0.496, 0.166, 0.496, 0.166, 0.496, 0.166, 0.496, 0.166, 0.496, 0.166, 0.496, 0.166, 0.496, 0.166, 0.496, 0.166, 0.496, 0.166, 0.496, 0.166, 0.496, 0.166, 0.496, 0.166, 0.496, 0.166, 0.496, 0.166, 0.496, 0.166, 0.496, 0.166, 0.496, 0.166, 0.496, 0.166, 0.496, 0.166, 0.496, 0.166, 0.496, 0.166, 0.496, 0.166, 0.496, 0.166, 0.496, 0.166, 0.496, 0.166, 0.496, 0.166, 0.496, 0.166, 0.496, 0.166, 0.496, 0.166, 0.496, 0.166, 0.496, 0.166, 0.496, 0.166, 0.496, 0.166, 0.496, 0.166, 0.496, 0.166, 0.496, 0.166, 0.496, 0.166, 0.496, 0.166, 0.496, 0.166, 0.496, 0.166, 0.496, 0.166, 0.496, 0.166, 0.496, 0.166, 0.496, 0.166, 0.496, 0.166, 0.496, 0.166, 0.496, 0.166, 0.496, 0.166, 0.496, 0.166, 0.496, 0.166, 0.496, 0.166, 0.496, 0.166, 0.496, 0.166, 0.496, 0.166, 0.496, 0.166, 0.496, 0.166, 0.496, 0.166, 0.496, 0.166, 0.496, 0.166, 0.496, 0.166, 0.496, 0.166, 0.496, 0.166, 0.496, 0.166, 0.496, 0.166, 0.496, 0.166, 0.496, 0.166, 0.496, 0.166, 0.496, 0.166, 0.496, 0.166, 0.496, 0.166, 0.496, 0.166, 0.496, 0.166, 0.496, 0.166, 0.496, 0.166, 0.496, 0.166, 0.496, 0.166, 0.496, 0.166, 0.496, 0.166, 0.496, 0.166, 0.496, 0.166, 0.496, 0.166, 0.496, 0.166, 0.496, 0.166, 0.496, 0.166, 0.496, 0.166, 0.496, 0.166, 0.496, 0.166, 0.496, 0.166, 0.496, 0.166, 0.496, 0.166, 0.496, 0.166, 0.496, 0.166, 0.496, 0.166, 0.496, 0.166, 0.496, 0.166, 0.496, 0.166, 0.496, 0.166, 0.496, 0.166, 0.496, 0.166, 0.496, 0.166, 0.496, 0.166, 0.496, 0.166, 0.496, 0.166, 0.496, 0.166, 0.496, 0.166, 0.496, 0.166, 0.496, 0.166, 0.496, 0.166, 0.496, 0.166, 0.496, 0.166, 0.496, 0.166, 0.496, 0.166, 0.496, 0.166, 0.496, 0.166, 0.496, 0.166, 0.496, 0.166, 0.496, 0.166, 0.496, 0.166, 0.496, 0.166, 0.496, 0.166, 0.496, 0.166, 0.496, 0.166, 0.496, 0.166, 0.496, 0.166, 0.496, 0.166, 0.496, 0.166, 0.496, 0.166, 0.496, 0.166, 0.496, 0.166, 0.496, 0.166, 0.496, 0.166, 0.496, 0.166, 0.496, 0.166, 0.496, 0.166, 0.496, 0.166, 0.496, 0.166, 0.496, 0.166, 0.496, 0.166, 0.496, 0.166, 0.496, 0.166, 0.496, 0.166, 0.496, 0.166, 0.496, 0.166, 0.496, 0.166, 0.496, 0.166, 0.496, 0.166, 0.496, 0.166, 0.496, 0.166, 0.496, 0.166, 0.496, 0.166, 0.496, 0.166, 0.496, 0.166, 0.496, 0.166, 0.496, 0.166, 0.496, 0.166, 0.496, 0.166, 0.496, 0.166, 0.496, 0.166, 0.496, 0.166, 0.496, 0.166, 0.496, 0.166, 0.496, 0.166, 0.496, 0.166, 0.496, 0.166, 0.496, 0.166, 0.496, 0.166, 0.496, 0.166, 0.496, 0.166, 0.496, 0.166, 0.496, 0.166, 0.496, 0.166, 0.496, 0.166, 0.496, 0.166, 0.496, 0.166, 0.496, 0.166, 0.496, 0.166, 0.496, 0.166, 0.496, 0.166, 0.496, 0.166, 0.496, 0.166, 0.496, 0.166, 0.496, 0.166, 0.496, 0.166, 0.496, 0.166, 0.496, 0.166, 0.496, 0.166, 0.496, 0.166, 0.496, 0.166, 0.496, 0.166, 0.496, 0.166, 0.496, 0.166, 0.496, 0.166, 0.496, 0.166, 0.496, 0.166, 0.496, 0.166, 0.496, 0.166, 0.496, 0.166, 0.496, 0.166, 0.496, 0.166, 0.496, 0.166, 0.496, 0.166, 0.496, 0.166, 0.496, 0.166, 0.496, 0.166, 0.496, 0.166, 0.496, 0.166, 0.496, 0.166, 0.496, 0.166, 0.496, 0.166, 0.496, 0.166, 0.496, 0.166, 0.496, 0.166, 0.496, 0.166, 0.496, 0.166, 0.496, 0.166, 0.496, 0.166, 0.496, 0.166, 0.496, 0.166, 0.496, 0.166, 0.496, 0.166, 0.496, 0.166, 0.496, 0.166, 0.496, 0.166, 0.496, 0.166, 0.496, 0.166, 0.496, 0.166, 0.496, 0.166, 0.496, 0.166, 0.496, 0.166, 0.496, 0.166, 0.496, 0.166, 0.496, 0.166, 0.496, 0.166, 0.496, 0.166, 0.496, 0.166, 0.496, 0.166, 0.496, 0.166, 0.496, 0.166, 0.496, 0.166, 0.496, 0.166, 0.496, 0.166, 0.496, 0.166, 0.496, 0.166, 0.496, 0.166, 0.496, 0.166, 0.496, 0.166, 0.496, 0.166, 0.496, 0.166, 0.496, 0.166, 0.496, 0.166, 0.496, 0.166, 0.496, 0.166, 0.496, 0.166, 0.496, 0.166, 0.496, 0.166, 0.496, 0.166, 0.496, 0.166, 0.496, 0.166, 0.496, 0.166, 0.496, 0.166, 0.496, 0.166, 0.496, 0.166, 0.496, 0.166, 0.496, 0.166, 0.496, 0.166, 0.496, 0.166, 0.496, 0.166, 0.496, 0.166, 0.496, 0.166, 0.496, 0.166, 0.496, 0.166, 0.496, 0.166, 0.496, 0.166, 0.496, 0.166, 0.496, 0.166, 0.496, 0.166, 0.496, 0.166, 0.496, 0.166, 0.496, 0.166, 0.496, 0.166, 0.496, 0.166, 0.496, 0.166, 0.496, 0.166, 0.496, 0.166, 0.496, 0.166, 0.496, 0.166, 0.496, 0.166, 0.496, 0.166, 0.496, 0.166, 0.496, 0.166, 0.496, 0.166, 0.496, 0.166, 0.496, 0.166, 0.496, 0.166, 0.496, 0.166, 0.496, 0.166, 0.496, 0.166, 0.496, 0.166, 0.496, 0.166, 0.496, 0.166, 0.496, 0.166, 0.496, 0.166, 0.496, 0.166, 0.496, 0.166, 0.496, 0.166, 0.496, 0.166, 0.496, 0.166, 0.496, 0.166, 0.496, 0.166, 0.496, 0.166, 0.496, 0.166, 0.496, 0.166, 0.496, 0.166, 0.496, 0.166, 0.496, 0.166, 0.496, 0.166, 0.496, 0.166, 0.496, 0.166, 0.496, 0.166, 0.496, 0.166, 0.496, 0.166, 0.496, 0.166, 0.496, 0.166, 0.496, 0.166, 0.496, 0.166, 0.496, 0.166, 0.496, 0.166, 0.496, 0.166, 0.496, 0.166, 0.496, 0.166, 0.496, 0.166, 0.496, 0.166, 0.496, 0.166, 0.496, 0.166, 0.496, 0.166, 0.496, 0.166, 0.496, 0.166, 0.496, 0.166, 0.496, 0.166, 0.496, 0.166, 0.496, 0.166, 0.496, 0.166, 0.496, 0.166, 0.496, 0.166, 0.496, 0.166, 0.496, 0.166, 0.496, 0.166, 0.496, 0.166, 0.496, 0.166, 0.496, 0.166, 0.496, 0.166, 0.496, 0.166, 0.496, 0.166, 0.496, 0.166, 0.496, 0.166, 0.496, 0.166, 0.496, 0.166, 0.496, 0.166, 0.496, 0.166, 0.496, 0.166, 0.496, 0.166, 0.496, 0.166, 0.496, 0.166, 0.496, 0.166, 0.496, 0.166, 0.496, 0.166, 0.496, 0.166, 0.496, 0.166, 0.496, 0.166, 0.496, 0.166, 0.496, 0.166, 0.496, 0.166, 0.496, 0.166, 0.496, 0.166, 0.496, 0.166, 0.496, 0.166, 0.496, 0.166, 0.496, 0.166, 0.496, 0.166, 0.496, 0.166, 0.496, 0.166, 0.496, 0.166, 0.496, 0.166, 0.496, 0.166, 0.496, 0.166, 0.496, 0.166, 0.496, 0.166, 0.496, 0.166, 0.496, 0.166, 0.496, 0.166, 0.496, 0.166, 0.496, 0.166, 0.496, 0.166, 0.496, 0.166, 0.496, 0.166, 0.496, 0.166, 0.496, 0.166, 0.496, 0.166, 0.496, 0.166, 0.496, 0.166, 0.496, 0.166, 0.496, 0.166, 0.496, 0.166, 0.496, 0.166, 0.496, 0.166, 0.496, 0.166, 0.496, 0.166, 0.496, 0.166, 0.496, 0.166, 0.496, 0.166, 0.496, 0.166, 0.496, 0.166, 0.496, 0.166, 0.496, 0.166, 0.496, 0.166, 0.496, 0.166, 0.496, 0.166, 0.496, 0.166, 0.496, 0.166, 0.496, 0.166, 0.496, 0.166, 0.496, 0.166, 0.496, 0.166, 0.496, 0.166, 0.496, 0.166, 0.496, 0.166, 0.496, 0.166, 0.496, 0.166, 0.496, 0.166, 0.496, 0.166, 0.496, 0.166, 0.496, 0.166, 0.496, 0.166, 0.496, 0.166, 0.496, 0.166, 0.496, 0.166, 0.496, 0.166, 0.496, 0.166, 0.496, 0.166, 0.496, 0.166, 0.496, 0.166, 0.496, 0.166, 0.496, 0.166, 0.496, 0.166, 0.496, 0.166, 0.496, 0.166, 0.496, 0.166, 0.496, 0.166, 0.496, 0.166, 0.496, 0.166, 0.496, 0.166, 0.496, 0.166, 0.496, 0.166, 0.496, 0.166, 0.496, 0.166, 0.496, 0.166, 0.496, 0.166, 0.496, 0.166, 0.496, 0.166, 0.496, 0.166, 0.496, 0.166, 0.496, 0.166, 0.496, 0.166, 0.496, 0.166, 0.496, 0.166, 0.496, 0.166, 0.496, 0.166, 0.496, 0.166, 0.496, 0.166, 0.496, 0.166, 0.496, 0.166, 0.496, 0.166, 0.496, 0.166, 0.496, 0.166, 0.496, 0.166, 0.496, 0.166, 0.496, 0.166, 0.496, 0.166, 0.496, 0.166, 0.496, 0.166, 0.496, 0.166, 0.496, 0.166, 0.496, 0.166, 0.496, 0.166, 0.496, 0.166, 0.496, 0.166, 0.496, 0.166, 0.496, 0.166, 0.496, 0.166, 0.496, 0.166, 0.496, 0.166, 0.496, 0.166, 0.496, 0.166, 0.496, 0.166, 0.496, 0.166, 0.496, 0.166, 0.496, 0.166, 0.496, 0.166, 0.496, 0.166, 0.496, 0.166, 0.496, 0.166, 0.496, 0.166, 0.496, 0.166, 0.496, 0.166, 0.496, 0.166, 0.496, 0.166, 0.496, 0.166, 0.496, 0.166, 0.496, 0.166, 0.496, 0.166, 0.496, 0.166, 0.496, 0.166, 0.496, 0.166, 0.496, 0.166, 0.496, 0.166, 0.496, 0.166, 0.496, 0.166, 0.496, 0.166, 0.496, 0.166, 0.496, 0.166, 0.496, 0.166, 0.496, 0.166, 0.496, 0.166, 0.496, 0.166, 0.496, 0.166, 0.496, 0.166, 0.496, 0.166, 0.496, 0.166, 0.496, 0.166, 0.496, 0.166, 0.496, 0.166, 0.496, 0.166, 0.496, 0.166, 0.496, 0.166, 0.496, 0.166, 0.496, 0.166, 0.496, 0.166, 0.496, 0.166, 0.496, 0.166, 0.496, 0.166, 0.496, 0.166, 0.496, 0.166, 0.496, 0.166, 0.496, 0.166, 0.496, 0.166, 0.496, 0.166, 0.496, 0.166, 0.496, 0.166, 0.496, 0.166, 0.496, 0.166, 0.496, 0.166, 0.496, 0.166, 0.496, 0.166, 0.496, 0.166, 0.496, 0.166, 0.496, 0.166, 0.496, 0.166, 0.496, 0.166, 0.496, 0.166, 0.496, 0.166, 0.496, 0.166, 0.496, 0.166, 0.496, 0.166, 0.496, 0.166, 0.496, 0.166, 0.496, 0.166, 0.496, 0.166, 0.496, 0.166, 0.496, 0.166, 0.496, 0.166, 0.496, 0.166, 0.496, 0.166, 0.496, 0.166, 0.496, 0.166, 0.496, 0.166, 0.496, 0.166, 0.496, 0.166, 0.496, 0.166, 0.496, 0.166, 0.496, 0.166, 0.496, 0.166, 0.496, 0.166, 0.496, 0.166, 0.496, 0.166, 0.496, 0.166, 0.496, 0.166, 0.496, 0.166, 0.496, 0.166, 0.496, 0.166, 0.496, 0.166, 0.496, 0.166, 0.496, 0.166, 0.496, 0.166, 0.496, 0.166, 0.496, 0.166, 0.496, 0.166, 0.496, 0.166, 0.496, 0.166, 0.496, 0.166, 0.496, 0.166, 0.496, 0.166, 0.496, 0.166, 0.496, 0.166, 0.496, 0.166, 0.496, 0.166, 0.496, 0.166, 0.496, 0.166, 0.496, 0.166, 0.496, 0.166, 0.496, 0.166, 0.496, 0.166, 0.496, 0.166, 0.496, 0.166, 0.496, 0.166, 0.496, 0.166, 0.496, 0.166, 0.496, 0.166, 0.496, 0.166, 0.496, 0.166, 0.496, 0.166, 0.496, 0.166, 0.496, 0.166, 0.496, 0.166, 0.496, 0.166, 0.496, 0.166, 0.496, 0.166, 0.496, 0.166, 0.496, 0.166, 0.496, 0.166, 0.496, 0.166, 0.496, 0.166, 0.496, 0.166, 0.496, 0.166, 0.496, 0.166, 0.496, 0.166, 0.496, 0.166, 0.496, 0.166, 0.496, 0.166, 0.496, 0.166, 0.496, 0.166, 0.496, 0.166, 0.496, 0.166, 0.496, 0.166, 0.496, 0.166, 0.496, 0.166, 0.496, 0.166, 0.496, 0.166, 0.496, 0.166, 0.496, 0.166, 0.496, 0.166, 0.496, 0.166, 0.496, 0.166, 0.496, 0.166, 0.496, 0.166, 0.496, 0.166, 0.496, 0.166, 0.496, 0.166, 0.496, 0.166, 0.496, 0.166, 0.496, 0.166, 0.496, 0.166, 0.496, 0.166, 0.496, 0.166, 0.496, 0.166, 0.496, 0.166, 0.496, 0.166, 0.496, 0.166, 0.496, 0.166, 0.496, 0.166, 0.496, 0.166, 0.496, 0.166, 0.496, 0.166, 0.496, 0.166, 0.496, 0.166, 0.496, 0.166, 0.496, 0.166, 0.496, 0.166, 0.496, 0.166, 0.496, 0.166, 0.496, 0.166, 0.496, 0.166, 0.496, 0.166, 0.496, 0.166, 0.496, 0.166, 0.496, 0.166, 0.496, 0.166, 0.496, 0.166, 0.496, 0.166, 0.496, 0.166, 0.496, 0.166, 0.496, 0.166, 0.496, 0.166, 0.496, 0.166, 0.496, 0.166, 0.496, 0.166, 0.496, 0.166, 0.496, 0.166, 0.496, 0.166, 0.496, 0.166, 0.496, 0.166, 0.496, 0.166, 0.496, 0.166, 0.496, 0.166, 0.496, 0.166, 0.496, 0.166, 0.496, 0.166, 0.496, 0.166, 0.496, 0.166, 0.496, 0.166, 0.496, 0.166, 0.496, 0.166, 0.496, 0.166, 0.496, 0.166, 0.496, 0.166, 0.496, 0.166, 0.496, 0.166, 0.496, 0.166, 0.496, 0.166, 0.496, 0.166, 0.496, 0.166, 0.496, 0.166, 0.496, 0.166, 0.496, 0.166, 0.496, 0.166, 0.496, 0.166, 0.496, 0.166, 0.496, 0.166, 0.496, 0.166, 0.496, 0.166, 0.496, 0.166, 0.496, 0.166, 0.496, 0.166, 0.496, 0.166, 0.496, 0.166, 0.496, 0.166, 0.496, 0.166, 0.496, 0.166, 0.496, 0.166, 0.496, 0.166, 0.496, 0.166, 0.496, 0.166, 0.496, 0.166, 0.496, 0.166, 0.496, 0.166, 0.496, 0.166, 0.496, 0.166, 0.496, 0.166, 0.496, 0.166, 0.496, 0.166, 0.496, 0.166, 0.496, 0.166, 0.496, 0.166, 0.496, 0.166, 0.496, 0.166, 0.496, 0.166, 0.496, 0.166, 0.496, 0.166, 0.496, 0.166, 0.496, 0.166, 0.496, 0.166, 0.496, 0.166, 0.496, 0.166, 0.496, 0.166, 0.496, 0.166, 0.496, 0.166, 0.496, 0.166, 0.496, 0.166, 0.496, 0.166, 0.496, 0.166, 0.496, 0.166, 0.496, 0.166, 0.496, 0.166, 0.496, 0.166, 0.496, 0.166, 0.496, 0.166, 0.496, 0.166, 0.496, 0.166, 0.496, 0.166, 0.496, 0.166, 0.496, 0.166, 0.496, 0.166, 0.496, 0.166, 0.496, 0.166, 0.496, 0.166, 0.496, 0.166, 0.496, 0.166, 0.496, 0.166, 0.496, 0.166, 0.496, 0.166, 0.496, 0.166, 0.496, 0.166, 0.496, 0.166, 0.496, 0.166, 0.496, 0.166, 0.496, 0.166, 0.496, 0.166, 0.496, 0.166, 0.496, 0.166, 0.496, 0.166, 0.496, 0.166, 0.496, 0.166, 0.496, 0.166, 0.496, 0.166, 0.496, 0.166, 0.496, 0.166, 0.496, 0.166, 0.496, 0.166, 0.496, 0.166, 0.496, 0.166, 0.496, 0.166, 0.496, 0.166, 0.496, 0.166, 0.496, 0.166, 0.496, 0.166, 0.496, 0.166, 0.496, 0.166, 0.496, 0.166, 0.496, 0.166, 0.496, 0.166, 0.496, 0.166, 0.496, 0.166, 0.496, 0.166, 0.496, 0.166, 0.496, 0.166, 0.496, 0.166, 0.496, 0.166, 0.496, 0.166, 0.496, 0.166, 0.496, 0.166, 0.496, 0.166, 0.496, 0.166, 0.496, 0.166, 0.496, 0.166, 0.496, 0.166, 0.496, 0.166, 0.496, 0.166, 0.496, 0.166, 0.496, 0.166, 0.496, 0.166, 0.496, 0.166, 0.496, 0.166, 0.496, 0.166, 0.496, 0.166, 0.496, 0.166, 0.496, 0.166, 0.496, 0.166, 0.496, 0.166, 0.496, 0.166, 0.496, 0.166, 0.496, 0.166, 0.496, 0.166, 0.496, 0.166, 0.496, 0.166, 0.496, 0.166, 0.496, 0.166, 0.496, 0.166, 0.496, 0.166, 0.496, 0.166, 0.496, 0.166, 0.496, 0.166, 0.496, 0.166, 0.496, 0.166, 0.496, 0.166, 0.496, 0.166, 0.496, 0.166, 0.496, 0.166, 0.496, 0.166, 0.496, 0.166, 0.496, 0.166, 0.496, 0.166, 0.496, 0.166, 0.496, 0.166, 0.496, 0.166, 0.496, 0.166, 0.496, 0.166, 0.496, 0.166, 0.496, 0.166, 0.496, 0.166, 0.496, 0.166, 0.496, 0.166, 0.496, 0.166, 0.496, 0.166, 0.496, 0.166, 0.496, 0.166, 0.496, 0.166, 0.496, 0.166, 0.496, 0.166, 0.496, 0.166, 0.496, 0.166, 0.496, 0.166, 0.496, 0.166, 0.496, 0.166, 0.496, 0.166, 0.496, 0.166, 0.496, 0.166, 0.496, 0.166, 0.496, 0.166, 0.496, 0.166, 0.496, 0.166, 0.496, 0.166, 0.496, 0.166, 0.496, 0.166, 0.496, 0.166, 0.496, 0.166, 0.496, 0.166, 0.496, 0.166, 0.496, 0.166, 0.496, 0.166, 0.496, 0.166, 0.496, 0.166, 0.496, 0.166, 0.496, 0.166, 0.496, 0.166, 0.496, 0.166, 0.496, 0.166, 0.496, 0.166, 0.496, 0.166, 0.496, 0.166, 0.496, 0.166, 0.496, 0.166, 0.496, 0.166, 0.496, 0.166, 0.496, 0.166, 0.496, 0.166, 0.496, 0.166, 0.496, 0.166, 0.496, 0.166, 0.496, 0.166, 0.496, 0.166, 0.496, 0.166, 0.496, 0.166, 0.496, 0.166, 0.496, 0.166, 0.496, 0.166, 0.496, 0.166, 0.496, 0.166, 0.496, 0.166, 0.496, 0.166, 0.496, 0.166, 0.496, 0.166, 0.496, 0.166, 0.496, 0.166, 0.496, 0.166, 0.496, 0.166, 0.496, 0.166, 0.496, 0.166, 0.496, 0.166, 0.496, 0.166, 0.496, 0.166, 0.496, 0.166, 0.496, 0.166, 0.496, 0.166, 0.496, 0.166, 0.496, 0.166, 0.496, 0.166, 0.496, 0.166, 0.496, 0.166, 0.496, 0.166, 0.496, 0.166, 0.496, 0.166, 0.496, 0.166, 0.496, 0.166, 0.496, 0.166, 0.496, 0.166, 0.496, 0.166, 0.496, 0.166, 0.496, 0.166, 0.496, 0.166, 0.496, 0.166, 0.496, 0.166, 0.496, 0.166, 0.496, 0.166, 0.496, 0.166, 0.496, 0.166, 0.496, 0.166, 0.496, 0.166, 0.496, 0.166, 0.496, 0.166, 0.496, 0.166, 0.496, 0.166, 0.496, 0.166, 0.496, 0.166, 0.496, 0.166, 0.496, 0.166, 0.496, 0.166, 0.496, 0.166, 0.496, 0.166, 0.496, 0.166, 0.496, 0.166, 0.496, 0.166, 0.496, 0.166, 0.496, 0.166, 0.496, 0.166, 0.496, 0.166, 0.496, 0.166, 0.496, 0.166, 0.496, 0.166, 0.496, 0.166, 0.496, 0.166, 0.496, 0.166, 0.496, 0.166, 0.496, 0.166, 0.496, 0.166, 0.496, 0.166, 0.496, 0.166, 0.496, 0.166, 0.496, 0.166, 0.496, 0.166, 0.496, 0.166, 0.496, 0.166, 0.496, 0.166, 0.496, 0.166, 0.496, 0.166, 0.496, 0.166, 0.496, 0.166, 0.496, 0.166, 0.496, 0.166, 0.496, 0.166, 0.496, 0.166, 0.496, 0.166, 0.496, 0.166, 0.496, 0.166, 0.496, 0.166, 0.496, 0.166, 0.496, 0.166, 0.496, 0.166, 0.496, 0.166, 0.496, 0.166, 0.496, 0.166, 0.496, 0.166, 0.496, 0.166, 0.496, 0.166, 0.496, 0.166, 0.496, 0.166, 0.496, 0.166, 0.496, 0.166, 0.496, 0.166, 0.496, 0.166, 0.496, 0.166, 0.496, 0.166, 0.496, 0.166, 0.496, 0.166, 0.496, 0.166, 0.496, 0.166, 0.496, 0.166, 0.496, 0.166, 0.496, 0.166, 0.496, 0.166, 0.496, 0.166, 0.496, 0.166, 0.496, 0.166, 0.496, 0.166, 0.496, 0.166, 0.496, 0.166, 0.496, 0.166, 0.496, 0.166, 0.496, 0.166, 0.496, 0.166, 0.496, 0.166, 0.496, 0.166, 0.496, 0.166, 0.496, 0.166, 0.496, 0.166, 0.496, 0.166, 0.496, 0.166, 0.496, 0.166, 0.496, 0.166, 0.496, 0.166, 0.496, 0.166, 0.496, 0.166, 0.496, 0.166, 0.496, 0.166, 0.496, 0.166, 0.496, 0.166, 0.496, 0.166, 0.496, 0.166, 0.496, 0.166, 0.496, 0.166, 0.496, 0.166, 0.496, 0.166, 0.496, 0.166, 0.496, 0.166, 0.496, 0.166, 0.496, 0.166, 0.496, 0.166, 0.496, 0.166, 0.496, 0.166, 0.496, 0.166, 0.496, 0.166, 0.496, 0.166, 0.496, 0.166, 0.496, 0.166, 0.496, 0.166, 0.496, 0.166, 0.496, 0.166, 0.496, 0.166, 0.496, 0.166, 0.496, 0.166, 0.496, 0.166, 0.496, 0.166, 0.496, 0.166, 0.496, 0.166, 0.496, 0.166, 0.496, 0.166, 0.496, 0.166, 0.496, 0.166, 0.496, 0.166, 0.496, 0.166, 0.496, 0.166, 0.496, 0.166, 0.496, 0.166, 0.496, 0.166, 0.496, 0.166, 0.496, 0.166, 0.496, 0.166, 0.496, 0.166, 0.496, 0.166, 0.496, 0.166, 0.496, 0.166, 0.496, 0.166, 0.496, 0.166, 0.496, 0.166, 0.496, 0.166, 0.496, 0.166, 0.496, 0.166, 0.496, 0.166, 0.496, 0.166, 0.496, 0.166, 0.496, 0.166, 0.496, 0.166, 0.496, 0.166, 0.496, 0.166, 0.496, 0.166, 0.496, 0.166, 0.496, 0.166, 0.496, 0.166, 0.496, 0.166, 0.496, 0.166, 0.496, 0.166, 0.496, 0.166, 0.496, 0.166, 0.496, 0.166, 0.496, 0.166, 0.496, 0.166, 0.496, 0.166, 0.496, 0.166, 0.496, 0.166, 0.496, 0.166, 0.496, 0.166, 0.496, 0.166, 0.496, 0.166, 0.496, 0.166, 0.496, 0.166, 0.496, 0.166, 0.496, 0.166, 0.496, 0.166, 0.496, 0.166, 0.496, 0.166, 0.496, 0.166, 0.496, 0.166, 0.496, 0.166, 0.496, 0.166, 0.496, 0.166, 0.496, 0.166, 0.496, 0.166, 0.496, 0.166, 0.496, 0.166, 0.496, 0.166, 0.496, 0.166, 0.496, 0.166, 0.496, 0.166, 0.496, 0.166, 0.496, 0.166, 0.496, 0.166, 0.496, 0.166, 0.496, 0.166, 0.496, 0.166, 0.496, 0.166, 0.496, 0.166, 0.496, 0.166, 0.496, 0.166, 0.496, 0.166, 0.496, 0.166, 0.496, 0.166, 0.496, 0.166, 0.496, 0.166, 0.496, 0.166, 0.496, 0.166, 0.496, 0.166, 0.496, 0.166, 0.496, 0.166, 0.496, 0.166, 0.496, 0.166, 0.496, 0.166, 0.496, 0.166, 0.496, 0.166, 0.496, 0.166, 0.496, 0.166, 0.496, 0.166, 0.496, 0.166, 0.496, 0.166, 0.496, 0.166, 0.496, 0.166, 0.496, 0.166, 0.496, 0.166, 0.496, 0.166, 0.496, 0.166, 0.496, 0.166, 0.496, 0.166, 0.496, 0.166, 0.496, 0.166, 0.496, 0.166, 0.496, 0.166, 0.496, 0.166, 0.496, 0.166, 0.496, 0.166, 0.496, 0.166, 0.496, 0.166, 0.496, 0.166, 0.496, 0.166, 0.496, 0.166, 0.496, 0.166, 0.496, 0.166, 0.496, 0.166, 0.496, 0.166, 0.496, 0.166, 0.496, 0.166, 0.496, 0.166, 0.496, 0.166, 0.496, 0.166, 0.496, 0.166, 0.496, 0.166, 0.496, 0.166, 0.496, 0.166, 0.496, 0.166, 0.496, 0.166, 0.496, 0.166, 0.496, 0.166, 0.496, 0.166, 0.496, 0.166, 0.496, 0.166, 0.496, 0.166, 0.496, 0.166, 0.496, 0.166, 0.496, 0.166, 0.496, 0.166, 0.496, 0.166, 0.496, 0.166, 0.496, 0.166, 0.496, 0.166, 0.496, 0.166, 0.496, 0.166, 0.496, 0.166, 0.496, 0.166, 0.496, 0.166, 0.496, 0.166, 0.496, 0.166, 0.496, 0.166, 0.496, 0.166, 0.496, 0.166, 0.496, 0.166, 0.496, 0.166, 0.496, 0.166, 0.496, 0.166, 0.496, 0.166, 0.496, 0.166, 0.496, 0.166, 0.496, 0.166, 0.496, 0.166, 0.496, 0.166, 0.496, 0.166, 0.496, 0.166, 0.496, 0.166, 0.496, 0.166, 0.496, 0.166, 0.496, 0.166, 0.496, 0.166, 0.496, 0.166, 0.496, 0.166, 0.496])
me_cube_004.materials.append(None)
me_cube_004.update()
me_cube_003 = bpy.data.meshes.new('Cube.003')
me_cube_003.from_pydata([(0.548, -0.4916, 1.477), (0.6478, -0.6005, 1.162), (0.6943, -0.6566, 0.7484), (0.2459, -0.5734, 1.589), (0.2993, -0.874, 0.723), (0.2787, -0.794, 1.2), (4.657e-10, -0.5909, 1.616), (5.821e-11, -0.9105, 0.7142), (-3.492e-10, -0.8258, 1.211), (-0.548, -0.4916, 1.477), (-0.6478, -0.6005, 1.162), (-0.6943, -0.6566, 0.7484), (-0.2459, -0.5734, 1.589), (-0.2993, -0.874, 0.723), (-0.2787, -0.794, 1.2), (0.5988, -0.5456, 1.355), (0.6818, -0.6398, 0.9421), (0.4144, -0.5361, 1.537), (0.4985, -0.7921, 0.7393), (0.4647, -0.722, 1.179), (0.2937, -0.8526, 0.9473), (0.2588, -0.7028, 1.419), (0.1105, -0.5887, 1.612), (0.1371, -0.9059, 0.7153), (0.1276, -0.8218, 1.209), (-2.328e-10, -0.7278, 1.437), (2.328e-10, -0.8884, 0.9481), (-0.5988, -0.5456, 1.355), (-0.6818, -0.6398, 0.9421), (-0.4144, -0.5361, 1.537), (-0.4985, -0.7921, 0.7393), (-0.4647, -0.722, 1.179), (-0.2937, -0.8526, 0.9473), (-0.2588, -0.7028, 1.419), (-0.1105, -0.5887, 1.612), (-0.1371, -0.9059, 0.7153), (-0.1276, -0.8218, 1.209), (0.4891, -0.7724, 0.9453), (0.4325, -0.6458, 1.385), (0.118, -0.7247, 1.434), (0.1346, -0.8839, 0.948), (-0.4891, -0.7724, 0.9453), (-0.4325, -0.6458, 1.385), (-0.118, -0.7247, 1.434), (-0.1346, -0.8839, 0.948)], [], [(2, 16, 37, 18), (16, 1, 19, 37), (37, 19, 5, 20), (18, 37, 20, 4), (1, 15, 38, 19), (15, 0, 17, 38), (38, 17, 3, 21), (19, 38, 21, 5), (5, 21, 39, 24), (21, 3, 22, 39), (39, 22, 6, 25), (24, 39, 25, 8), (4, 20, 40, 23), (20, 5, 24, 40), (40, 24, 8, 26), (23, 40, 26, 7), (11, 30, 41, 28), (30, 13, 32, 41), (41, 32, 14, 31), (28, 41, 31, 10), (10, 31, 42, 27), (31, 14, 33, 42), (42, 33, 12, 29), (27, 42, 29, 9), (14, 36, 43, 33), (36, 8, 25, 43), (43, 25, 6, 34), (33, 43, 34, 12), (13, 35, 44, 32), (35, 7, 26, 44), (44, 26, 8, 36), (32, 44, 36, 14)])
me_cube_003.polygons.foreach_set('use_smooth', [True] * 32)
_uv = me_cube_003.uv_layers.new(name='UVMap')
_uv.uv.foreach_set('vector', [0.8689, 0.2589, 0.8621, 0.3645, 0.7571, 0.3662, 0.7622, 0.2539, 0.8621, 0.3645, 0.8436, 0.4841, 0.7437, 0.4935, 0.7571, 0.3662, 0.7571, 0.3662, 0.7437, 0.4935, 0.6424, 0.505, 0.6505, 0.3673, 0.7622, 0.2539, 0.7571, 0.3662, 0.6505, 0.3673, 0.6536, 0.245, 0.8436, 0.4841, 0.8169, 0.5895, 0.7262, 0.6058, 0.7437, 0.4935, 0.8169, 0.5895, 0.7891, 0.6563, 0.7163, 0.689, 0.7262, 0.6058, 0.7262, 0.6058, 0.7163, 0.689, 0.6245, 0.7173, 0.6315, 0.6245, 0.7437, 0.4935, 0.7262, 0.6058, 0.6315, 0.6245, 0.6424, 0.505, 0.6424, 0.505, 0.6315, 0.6245, 0.5547, 0.6329, 0.56, 0.5101, 0.6315, 0.6245, 0.6245, 0.7173, 0.5506, 0.7295, 0.5547, 0.6329, 0.5547, 0.6329, 0.5506, 0.7295, 0.4904, 0.7317, 0.4904, 0.6341, 0.56, 0.5101, 0.5547, 0.6329, 0.4904, 0.6341, 0.4904, 0.5109, 0.6536, 0.245, 0.6505, 0.3673, 0.5638, 0.3677, 0.5651, 0.2408, 0.6505, 0.3673, 0.6424, 0.505, 0.56, 0.5101, 0.5638, 0.3677, 0.5638, 0.3677, 0.56, 0.5101, 0.4904, 0.5109, 0.4904, 0.3678, 0.5651, 0.2408, 0.5638, 0.3677, 0.4904, 0.3678, 0.4904, 0.2402, 0.1118, 0.2589, 0.2186, 0.2539, 0.2237, 0.3662, 0.1186, 0.3645, 0.2186, 0.2539, 0.3272, 0.245, 0.3303, 0.3673, 0.2237, 0.3662, 0.2237, 0.3662, 0.3303, 0.3673, 0.3384, 0.505, 0.237, 0.4935, 0.1186, 0.3645, 0.2237, 0.3662, 0.237, 0.4935, 0.1372, 0.4841, 0.1372, 0.4841, 0.237, 0.4935, 0.2546, 0.6058, 0.1639, 0.5895, 0.237, 0.4935, 0.3384, 0.505, 0.3493, 0.6245, 0.2546, 0.6058, 0.2546, 0.6058, 0.3493, 0.6245, 0.3563, 0.7173, 0.2645, 0.689, 0.1639, 0.5895, 0.2546, 0.6058, 0.2645, 0.689, 0.1916, 0.6563, 0.3384, 0.505, 0.4208, 0.5101, 0.4261, 0.6329, 0.3493, 0.6245, 0.4208, 0.5101, 0.4904, 0.5109, 0.4904, 0.6341, 0.4261, 0.6329, 0.4261, 0.6329, 0.4904, 0.6341, 0.4904, 0.7317, 0.4301, 0.7295, 0.3493, 0.6245, 0.4261, 0.6329, 0.4301, 0.7295, 0.3563, 0.7173, 0.3272, 0.245, 0.4156, 0.2408, 0.417, 0.3677, 0.3303, 0.3673, 0.4156, 0.2408, 0.4904, 0.2402, 0.4904, 0.3678, 0.417, 0.3677, 0.417, 0.3677, 0.4904, 0.3678, 0.4904, 0.5109, 0.4208, 0.5101, 0.3303, 0.3673, 0.417, 0.3677, 0.4208, 0.5101, 0.3384, 0.505])
me_cube_003.materials.append(None)
me_cube_003.update()
arm_armature = bpy.data.armatures.new('Armature')  # bones are not reproduced

# ---- objects
ob_body = bpy.data.objects.new('Body', me_cube_004)
ob_face = bpy.data.objects.new('Face', me_cube_003)
ob_armature = bpy.data.objects.new('Armature', arm_armature)

# ---- transforms, parenting, visibility, modifiers, constraints
ob_body.parent = ob_armature
ob_body.location = (0.0, 0.0, 0.0)
_vg = ob_body.vertex_groups.new(name='Bone')
_vg.add([0, 1, 2, 3, 4, 5, 6, 7, 8, 9, 10, 11, 12, 13, 14, 15, 16, 17, 18, 19, 20, 21, 22, 23, 24, 25, 26, 27, 28, 29, 30, 31, 32, 33, 34, 35, 36, 37, 38, 39, 40, 41, 42, 43, 44, 45, 46, 47, 48, 49, 50, 51, 52, 53, 54, 55, 56, 57, 58, 59, 60, 61, 62, 63, 64, 65, 66, 67, 68, 69, 70, 71, 72, 73, 74, 75, 76, 77, 78, 79, 80, 81, 82, 83, 84, 85, 86, 87, 88, 89, 90, 91, 92, 93, 94, 95, 96, 97, 98, 99, 100, 101, 102, 103, 104, 105, 106, 107, 108, 109, 110, 111, 112, 113, 114, 115, 116, 117, 118, 119, 120, 121, 122, 123, 124, 125, 126, 127, 128, 129, 130, 131, 132, 133, 134, 135, 136, 137, 138, 139, 140, 141, 142, 143, 144, 145, 146, 147, 148, 149, 150, 151, 152, 153, 154, 155, 156, 157, 158, 159, 160, 161, 162, 163, 164, 165, 166, 167, 168, 169, 170, 171, 172, 173, 174, 175, 176, 177, 178, 179, 180, 181, 182, 183, 184, 185, 186, 187, 188, 189, 190, 191, 192, 193, 194, 195, 196, 197, 198, 199, 200, 201, 202, 203, 204, 205, 206, 207, 208, 209, 210, 211, 212, 213, 214, 215, 216, 217, 218, 219, 220, 221, 222, 223, 224, 225, 226, 227, 228, 229, 230, 231, 232, 233, 234, 235, 236, 237, 238, 239, 240, 241, 242, 243, 244, 245, 246, 247, 248, 249, 250, 251, 252, 253, 254, 255, 256, 257, 258, 259, 260, 261, 262, 263, 264, 265, 266, 267, 268, 269, 270, 271, 272, 273, 274, 275, 276, 277, 278, 279, 280, 281, 282, 283, 284, 285, 286, 287, 288, 289, 290, 291, 292, 293, 294, 295, 296, 297, 298, 299, 300, 301, 302, 303, 304, 305, 306, 307, 308, 309, 310, 311, 312, 313, 314, 315, 316, 317, 318, 319, 320, 321, 322, 323, 324, 325, 326, 327, 328, 329, 330, 331, 332, 333, 334, 335, 336, 337, 338, 339, 340, 341, 342, 343, 344, 345, 346, 347, 348, 349, 350, 351, 352, 353, 354, 355, 356, 357, 358, 359, 360, 361, 362, 363, 364, 365, 366, 367, 368, 369, 370, 371, 372, 373, 374, 375, 376, 377, 378, 379, 380, 381, 382, 383, 384, 385, 386, 387, 388, 389, 390, 391, 392, 393, 394, 395, 396, 397, 398, 399, 400, 401, 402, 403, 404, 405, 406, 407, 408, 409, 410, 411, 412, 413, 414, 415, 416, 417, 418, 419, 420, 421, 422, 423, 424, 425, 426, 427, 428, 429, 430, 431, 432, 433, 434, 435, 436, 437, 438, 439, 440, 441, 442, 443, 444, 445, 446, 447, 448, 449, 450, 451, 452, 453, 454, 455, 456, 457, 458, 459, 460, 461, 462, 463, 464, 465, 466, 467, 468, 469, 470, 471, 472, 473, 474, 475, 476, 477, 478, 479, 480, 481, 482, 483, 484, 485, 486, 487, 488, 489, 490, 491, 492, 493, 494, 495, 496, 497, 498, 499, 500, 501, 502, 503, 504, 505, 506, 507, 508, 509], 1.0, 'REPLACE')
_m = ob_body.modifiers.new('Armature', 'ARMATURE')
_m.object = ob_armature
_m = ob_body.modifiers.new('Smooth by Angle', 'NODES')
_m.node_group = ng_smooth_by_angle
_gi = [s.identifier for s in ng_smooth_by_angle.interface.items_tree if s.item_type == 'SOCKET' and s.in_out == 'INPUT']
_m[_gi[1]] = 1.571  # Angle
_m.use_pin_to_last = True
_m.show_group_selector = False
ob_face.parent = ob_armature
ob_face.location = (0.0, 0.0, 0.0)
_vg = ob_face.vertex_groups.new(name='Bone')
_vg.add([0, 1, 2, 3, 4, 5, 6, 7, 8, 9, 10, 11, 12, 13, 14, 15, 16, 17, 18, 19, 20, 21, 22, 23, 24, 25, 26, 27, 28, 29, 30, 31, 32, 33, 34, 35, 36, 37, 38, 39, 40, 41, 42, 43, 44], 1.0, 'REPLACE')
_m = ob_face.modifiers.new('Armature', 'ARMATURE')
_m.object = ob_armature
_m = ob_face.modifiers.new('Smooth by Angle', 'NODES')
_m.node_group = ng_smooth_by_angle
_gi = [s.identifier for s in ng_smooth_by_angle.interface.items_tree if s.item_type == 'SOCKET' and s.in_out == 'INPUT']
_m[_gi[1]] = 1.571  # Angle
_m.use_pin_to_last = True
_m.show_group_selector = False
ob_armature.location = (0.0, 0.0, 0.0)

# ---- collection membership
col_collection.objects.link(ob_body)
col_collection.objects.link(ob_face)
col_collection.objects.link(ob_armature)

# ---- scene / render settings (as saved in the file)
scene.frame_start = 0; scene.frame_end = 24; scene.frame_set(3)
scene.render.engine = 'BLENDER_EEVEE_NEXT'
scene.render.bake_bias = 0.0
scene.render.bake_samples = 0
scene.cycles.sampling_pattern = 'TABULATED_SOBOL'
scene.eevee.use_volume_custom_range = False
bpy.context.view_layer.update()

# ---- added for rendering (the .blend has no active camera and no usable light): camera, sun
cam_auto = bpy.data.cameras.new('AutoCamera')
cam_auto.lens = 50.0
cam_auto.sensor_width = 36.0
cam_auto.clip_end = 1000.0
ob_auto_camera = bpy.data.objects.new('AutoCamera', cam_auto)
scene.collection.objects.link(ob_auto_camera)
ob_auto_camera.location = (2.98244, -3.50879, 3.33584)
ob_auto_camera.rotation_euler = (1.09748, -7.21219e-08, 0.694738)
scene.camera = ob_auto_camera
light_auto_sun = bpy.data.lights.new('AutoSun', 'SUN')
light_auto_sun.energy = 3.0
light_auto_sun.angle = 0.0523599
ob_auto_sun = bpy.data.objects.new('AutoSun', light_auto_sun)
scene.collection.objects.link(ob_auto_sun)
ob_auto_sun.rotation_euler = (0.872665, 0.174533, 0.523599)
bpy.context.view_layer.update()
